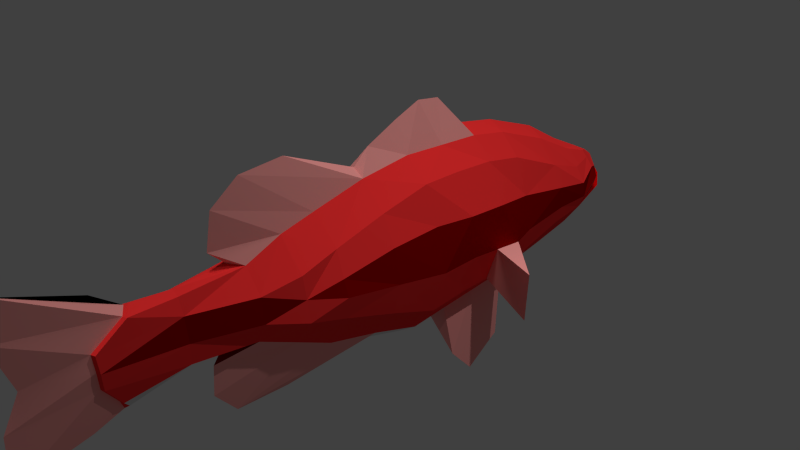 # Source: Fish.blend  (saved by Blender 2.76.0; exported with 4.5.12 LTS)
import bpy
from mathutils import Matrix  # noqa: F401  (used for matrix-valued properties, if any)

bpy.ops.wm.read_factory_settings(use_empty=True)
scene = bpy.context.scene
scene.name = 'Scene'

# ---- collections
col_collection_1 = bpy.data.collections.new('Collection 1'); scene.collection.children.link(col_collection_1)

# ---- materials (node trees are filled in below, after node groups)
mat_material_002 = bpy.data.materials.new('Material.002')
mat_material_002.alpha_threshold = 0.0
mat_material_002.use_transparent_shadow = False
mat_material_002.diffuse_color = (0.2429, 0.0, 0.0, 1.0)
mat_material_002.roughness = 0.5
mat_material_003 = bpy.data.materials.new('Material.003')
mat_material_003.alpha_threshold = 0.0
mat_material_003.use_transparent_shadow = False
mat_material_003.diffuse_color = (1.0, 0.0331, 0.0331, 1.0)
mat_material_003.roughness = 0.5
mat_material_004 = bpy.data.materials.new('Material.004')
mat_material_004.alpha_threshold = 0.0
mat_material_004.use_transparent_shadow = False
mat_material_004.roughness = 0.5
mat_material_005 = bpy.data.materials.new('Material.005')
mat_material_005.alpha_threshold = 0.0
mat_material_005.use_transparent_shadow = False
mat_material_005.diffuse_color = (1.0, 0.3739, 0.3499, 1.0)
mat_material_005.roughness = 0.5
mat_material_006 = bpy.data.materials.new('Material.006')
mat_material_006.alpha_threshold = 0.0
mat_material_006.use_transparent_shadow = False
mat_material_006.diffuse_color = (0.7529, 0.001214, 0.001214, 1.0)
mat_material_006.roughness = 0.5

# ---- material node trees

# ---- world
world_world = bpy.data.worlds.new('World'); scene.world = world_world
world_world.color = (0.05088, 0.05088, 0.05088)
world_world.use_sun_shadow = False
world_world.sun_shadow_jitter_overblur = 0.0
world_world.cycles.sampling_method = 'MANUAL'
world_world.cycles.sample_map_resolution = 256

# ---- cameras
cam_camera = bpy.data.cameras.new('Camera')
cam_camera.clip_end = 100.0
cam_camera.lens = 35.0
cam_camera.sensor_width = 32.0
cam_camera.sensor_height = 18.0
cam_camera.ortho_scale = 7.314
cam_camera.dof.focus_distance = 0.0
cam_camera.dof.aperture_fstop = 128.0

# ---- lights
light_area = bpy.data.lights.new('Area', 'AREA')
light_area.transmission_factor = 0.0
light_area.energy = 78.54
light_area.shadow_buffer_clip_start = 0.5
light_area.shadow_soft_size = 0.1
light_area.shadow_maximum_resolution = 0.006
light_area.use_absolute_resolution = True
light_area.size = 0.1
light_area.size_y = 0.1
light_area.cycles.use_multiple_importance_sampling = False
light_lamp = bpy.data.lights.new('Lamp', 'SUN')
light_lamp.transmission_factor = 0.0
light_lamp.cutoff_distance = 30.0
light_lamp.angle = 0.1993
light_lamp.energy = 1.0
light_lamp.shadow_buffer_clip_start = 1.001
light_lamp.shadow_soft_size = 0.1
light_lamp.shadow_cascade_max_distance = 1000.0
light_lamp.cycles.use_multiple_importance_sampling = False

# ---- meshes
me_cube_001 = bpy.data.meshes.new('Cube.001')
me_cube_001.from_pydata([(-0.6306, -1.0, -0.2428), (-0.5084, -1.0, 0.6413), (-0.6838, 1.0, -0.6679), (-0.5084, 1.0, 1.0), (-0.5084, 0.4513, 1.0), (-0.6835, 0.4115, -0.7255), (-0.6831, -0.2775, -0.4654), (0.0, -0.2775, 1.291), (0.0, -0.2775, -1.163), (-0.515, -0.2775, 0.8458), (-0.6147, -1.505, -0.09229), (-0.5084, -1.505, 0.4864), (-0.4421, -2.001, 0.03611), (-0.3939, -2.001, 0.3668), (-0.2242, -2.829, 0.0649), (-0.176, -2.829, 0.389), (-0.1886, -3.807, -0.0613), (-0.1733, -3.829, 0.3668), (-0.6838, 1.878, -0.6484), (-0.5084, 1.598, 0.969), (-0.7294, 1.097, -1.936), (-0.6678, 2.178, -0.5484), (-0.5084, 2.178, 0.8627), (-0.6147, 3.049, -0.3708), (-0.5084, 3.049, 0.4954), (-0.5593, 3.67, -0.3356), (-0.4531, 3.67, 0.2721), (-0.7745, 1.598, 0.4249), (-0.7065, 2.178, 0.3582), (-0.659, 3.049, 0.1857), (-0.6036, 3.67, 0.05482), (-0.8507, 1.878, -0.1904), (-0.8027, 2.178, -0.1237), (-0.6889, 3.049, -0.1101), (-0.6336, 3.67, -0.1527), (-0.7065, 0.4513, 0.486), (-0.7021, -0.2775, 0.4552), (-0.8507, 0.4513, -0.1197), (-0.8032, -0.2775, -0.005086), (-0.5645, -1.505, 0.197), (-0.1982, -3.818, 0.1528), (-0.2347, 1.598, 1.263), (-0.2347, 2.178, 1.157), (-0.2347, 3.049, 0.8283), (-0.2347, 3.67, 0.5057), (-0.1674, 0.4513, 1.288), (-0.1552, -0.2775, 1.189), (-0.1474, -1.505, 0.8833), (-0.1474, -2.001, 0.6692), (-0.09871, -2.829, 0.5968), (-0.1474, -3.43, 0.6272), (-0.8507, 1.025, -0.1073), (-0.7745, 1.025, 0.4555), (-0.2011, 1.025, 1.275), (-0.659, -1.038, 0.3182), (-0.7365, -1.038, 0.1001), (-0.1574, -1.038, 1.009), (-0.3048, 0.4384, -1.163), (-0.3002, -0.2775, -0.9364), (-0.3049, -1.505, -0.4999), (-0.2686, -2.001, -0.2758), (-0.1978, -2.829, -0.2142), (-0.1098, -3.604, -0.3643), (-0.3049, 1.598, -0.9903), (-0.3049, 2.178, -0.9858), (-0.3049, 3.049, -0.8177), (-0.3049, 3.67, -0.6833), (-0.3049, 1.0, -1.105), (-0.3049, -1.0, -0.7461), (-0.4244, 4.215, -0.1507), (-0.2434, 4.215, 0.2133), (-0.3552, 4.215, 0.08663), (-0.4506, 4.215, -0.04407), (-0.1589, 4.215, 0.3006), (-0.222, 4.48, -0.01647), (-0.1946, 4.343, -0.5234), (-0.3998, 4.343, -0.2553), (-0.149, 4.563, -0.3748), (-0.206, 4.612, -0.1759), (-0.1297, -3.827, -0.0613), (-0.1144, -3.85, 0.3668), (-0.1393, -3.839, 0.1528), (-0.08846, -3.451, 0.6272), (-0.05087, -3.624, -0.3643), (-0.6073, 0.8671, -1.66), (-0.6073, 1.758, -1.713), (-0.8507, 1.451, -0.1488), (-1.626, 1.109, -0.7617), (-0.6838, 1.439, -0.6582), (-1.793, 0.9364, 0.04716), (0.6306, -1.0, -0.2428), (0.5084, -1.0, 0.6413), (0.6838, 1.0, -0.6679), (0.5084, 1.0, 1.0), (0.0, 0.4107, 1.72), (0.0, 1.0, -1.316), (0.0, 0.8032, 1.881), (0.0, -2.504, -0.9196), (0.5084, 0.4513, 1.0), (0.6835, 0.4115, -0.7255), (0.0, 1.148, 1.835), (0.0, 0.4513, -1.374), (0.6831, -0.2775, -0.4654), (0.515, -0.2775, 0.8458), (0.6147, -1.505, -0.09229), (0.5084, -1.505, 0.4864), (0.0, -0.04872, 1.499), (0.0, -1.478, -1.292), (0.4421, -2.001, 0.03611), (0.3939, -2.001, 0.3668), (0.0, -2.154, 0.6999), (0.0, -2.218, -0.3593), (0.2242, -2.829, 0.0649), (0.176, -2.829, 0.389), (0.0, -2.829, 0.6519), (0.0, -2.829, -0.3485), (0.1886, -3.807, -0.0613), (0.1733, -3.829, 0.3668), (0.0, -3.325, 0.6961), (0.0, -3.506, -0.5102), (0.6838, 1.878, -0.6484), (0.5084, 1.598, 0.969), (0.0, 1.598, 1.387), (0.7294, 1.097, -1.936), (0.6678, 2.178, -0.5484), (0.5084, 2.178, 0.8627), (0.0, 2.178, 1.281), (0.6147, 3.049, -0.3708), (0.5084, 3.049, 0.4954), (0.0, 3.049, 0.9688), (0.0, 3.049, -1.056), (0.5593, 3.67, -0.3356), (0.4531, 3.67, 0.2721), (0.0, 3.67, 0.6042), (0.0, 3.67, -0.8507), (0.7745, 1.598, 0.4249), (0.7065, 2.178, 0.3582), (0.659, 3.049, 0.1857), (0.6036, 3.67, 0.05482), (0.8507, 1.878, -0.1904), (0.8027, 2.178, -0.1237), (0.6889, 3.049, -0.1101), (0.6336, 3.67, -0.1527), (0.7065, 0.4513, 0.486), (0.7021, -0.2775, 0.4552), (0.8507, 0.4513, -0.1197), (0.8032, -0.2775, -0.005086), (0.5645, -1.505, 0.197), (0.1982, -3.818, 0.1528), (0.2347, 1.598, 1.263), (0.2347, 2.178, 1.157), (0.2347, 3.049, 0.8283), (0.2347, 3.67, 0.5057), (0.1674, 0.4513, 1.288), (0.1552, -0.2775, 1.189), (0.1474, -1.505, 0.8833), (0.1474, -2.001, 0.6692), (0.09871, -2.829, 0.5968), (0.1474, -3.43, 0.6272), (0.8507, 1.025, -0.1073), (0.7745, 1.025, 0.4555), (0.2011, 1.025, 1.275), (0.659, -1.038, 0.3182), (0.7365, -1.038, 0.1001), (0.1574, -1.038, 1.009), (0.3048, 0.4384, -1.163), (0.3002, -0.2775, -0.9364), (0.3049, -1.505, -0.4999), (0.2686, -2.001, -0.2758), (0.1978, -2.829, -0.2142), (0.1098, -3.604, -0.3643), (0.3049, 1.598, -0.9903), (0.3049, 2.178, -0.9858), (0.3049, 3.049, -0.8177), (0.3049, 3.67, -0.6833), (0.3049, 1.0, -1.105), (0.3049, -1.0, -0.7461), (0.4244, 4.215, -0.1507), (0.2434, 4.215, 0.2133), (0.0, 4.215, 0.3396), (0.3552, 4.215, 0.08663), (0.4506, 4.215, -0.04407), (0.1589, 4.215, 0.3006), (0.222, 4.48, -0.01647), (0.0, 4.491, 0.2006), (0.0, 4.654, 0.08089), (0.1946, 4.343, -0.5234), (0.0, 4.343, -0.6587), (0.3998, 4.343, -0.2553), (0.149, 4.563, -0.3748), (0.0, 4.612, -0.5101), (0.206, 4.612, -0.1759), (0.0, 4.795, -0.2697), (0.0, 4.738, -0.405), (0.0, 4.777, -0.1451), (0.1297, -3.827, -0.0613), (0.1144, -3.85, 0.3668), (0.0, -3.382, 0.6961), (0.0, -3.564, -0.5102), (0.1393, -3.839, 0.1528), (0.08846, -3.451, 0.6272), (0.05087, -3.624, -0.3643), (0.0, -4.783, -0.1952), (0.0, -4.741, 0.8323), (0.0, -3.72, 0.9512), (0.0, -3.927, -0.6441), (0.0, -4.558, 0.2293), (0.0, -4.648, 1.316), (0.0, -4.828, -0.8489), (0.0, -2.463, -0.5149), (0.6073, 0.8671, -1.66), (0.6073, 1.758, -1.713), (0.0, -2.217, -1.267), (0.0, -1.296, 1.73), (0.0, -2.281, 1.386), (0.0, -2.375, 0.9108), (0.0, -1.897, 1.678), (0.0, 1.0, -1.316), (0.0, 2.178, -1.196), (-0.054, 1.589, -1.256), (0.8507, 1.451, -0.1488), (1.626, 1.109, -0.7617), (0.6838, 1.439, -0.6582), (1.793, 0.9364, 0.04716), (0.0, 4.331, -0.3259), (0.0, 4.6, -0.2279), (0.0, 3.56, -0.4117), (0.0, 4.176, -0.1215), (0.0, 4.469, -0.005632)], [(95, 217)], [(4, 35, 52, 3), (37, 51, 52, 35), (58, 57, 101, 8), (46, 45, 4, 9), (38, 37, 5, 6), (27, 19, 3, 52), (53, 3, 19, 41), (45, 53, 96, 94), (53, 41, 100, 96), (4, 3, 53, 45), (52, 51, 86, 31, 27), (8, 107, 58), (47, 11, 13, 48), (11, 39, 13), (48, 13, 15, 49), (49, 50, 118, 114), (14, 12, 60, 61), (14, 15, 13, 12), (88, 18, 87), (41, 19, 22, 42), (64, 63, 20, 85), (31, 18, 21, 32), (32, 33, 29, 28), (130, 65, 64, 218), (28, 29, 24, 22), (43, 24, 26, 44), (65, 130, 134, 66), (33, 23, 25, 34), (34, 72, 71, 30), (24, 29, 30, 26), (19, 27, 28, 22), (29, 33, 34, 30), (42, 22, 24, 43), (126, 42, 43, 129), (27, 31, 32, 28), (9, 4, 35, 36), (36, 35, 37, 38), (39, 12, 13), (15, 40, 17), (61, 62, 16, 14), (10, 12, 39), (25, 69, 72, 34), (129, 43, 44, 133), (21, 23, 33, 32), (21, 64, 65, 23), (122, 41, 42, 126), (45, 46, 106, 94), (15, 17, 50, 49), (119, 62, 61, 115), (40, 15, 14), (46, 56, 216, 213), (37, 5, 2, 51), (63, 18, 88, 2, 67), (57, 101, 95, 67), (38, 55, 54, 36), (55, 39, 54), (0, 55, 38, 6), (10, 39, 55, 0), (212, 97, 59, 68), (59, 10, 0, 68), (1, 9, 36, 54), (39, 11, 1, 54), (1, 56, 46, 9), (47, 56, 1, 11), (47, 48, 215, 214), (0, 6, 58, 68), (5, 57, 67, 2), (63, 67, 84, 20), (23, 65, 66, 25), (18, 63, 64, 21), (14, 16, 40), (111, 115, 61, 60), (114, 110, 48, 49), (10, 59, 60, 12), (6, 5, 57, 58), (25, 66, 75, 76), (133, 44, 73, 179), (75, 66, 134, 187), (184, 74, 185), (73, 70, 184), (179, 73, 184), (71, 72, 74), (70, 71, 74, 184), (72, 69, 74), (76, 75, 77, 78), (75, 187, 190, 77), (78, 77, 192, 194), (77, 190, 193, 192), (118, 50, 82, 197), (50, 17, 80, 82), (16, 62, 83, 79), (40, 16, 79, 81), (62, 119, 198, 83), (17, 40, 81, 80), (79, 83, 208, 202), (81, 79, 202, 206), (82, 80, 203, 207), (197, 82, 207, 204), (83, 198, 205, 208), (80, 81, 206, 203), (122, 100, 41), (209, 60, 59, 97), (213, 7, 46), (46, 7, 106), (215, 48, 110), (56, 47, 214, 216), (64, 85, 218), (84, 67, 217), (219, 217, 84, 20), (218, 219, 20, 85), (87, 89, 86, 88), (18, 31, 89, 87), (51, 2, 88, 86), (31, 86, 89), (60, 209, 111), (212, 68, 58, 107), (76, 78, 225, 224), (78, 194, 225), (25, 76, 224, 226), (69, 25, 226, 227), (74, 228, 185), (74, 69, 227, 228), (98, 93, 160, 143), (145, 143, 160, 159), (154, 103, 98, 153), (146, 102, 99, 145), (135, 160, 93, 121), (161, 149, 121, 93), (153, 94, 96, 161), (161, 96, 100, 149), (98, 153, 161, 93), (160, 135, 139, 220, 159), (155, 156, 109, 105), (105, 109, 147), (156, 157, 113, 109), (157, 114, 118, 158), (112, 169, 168, 108), (112, 108, 109, 113), (222, 221, 120), (149, 150, 125, 121), (172, 211, 123, 171), (139, 140, 124, 120), (140, 136, 137, 141), (130, 218, 172, 173), (136, 125, 128, 137), (151, 152, 132, 128), (173, 174, 134, 130), (141, 142, 131, 127), (142, 138, 180, 181), (128, 132, 138, 137), (121, 125, 136, 135), (137, 138, 142, 141), (150, 151, 128, 125), (126, 129, 151, 150), (135, 136, 140, 139), (103, 144, 143, 98), (144, 146, 145, 143), (147, 109, 108), (113, 117, 148), (169, 112, 116, 170), (104, 147, 108), (131, 142, 181, 177), (129, 133, 152, 151), (124, 140, 141, 127), (124, 127, 173, 172), (122, 126, 150, 149), (153, 94, 106, 154), (113, 157, 158, 117), (119, 115, 169, 170), (148, 112, 113), (154, 213, 216, 164), (145, 159, 92, 99), (171, 175, 92, 222, 120), (165, 175, 95, 101), (146, 144, 162, 163), (163, 162, 147), (90, 102, 146, 163), (104, 90, 163, 147), (212, 176, 167, 97), (167, 176, 90, 104), (91, 162, 144, 103), (147, 162, 91, 105), (91, 103, 154, 164), (155, 105, 91, 164), (155, 214, 215, 156), (90, 176, 166, 102), (99, 92, 175, 165), (171, 123, 210, 175), (127, 131, 174, 173), (120, 124, 172, 171), (112, 148, 116), (111, 168, 169, 115), (114, 157, 156, 110), (104, 108, 168, 167), (102, 166, 165, 99), (131, 188, 186, 174), (179, 182, 152, 133), (186, 187, 134, 174), (184, 185, 183), (182, 184, 178), (179, 184, 182), (180, 183, 181), (178, 184, 183, 180), (181, 183, 177), (188, 191, 189, 186), (186, 189, 190, 187), (191, 194, 192, 189), (189, 192, 193, 190), (118, 197, 200, 158), (158, 200, 196, 117), (116, 195, 201, 170), (148, 199, 195, 116), (170, 201, 198, 119), (117, 196, 199, 148), (195, 202, 208, 201), (199, 206, 202, 195), (200, 207, 203, 196), (197, 204, 207, 200), (201, 208, 205, 198), (196, 203, 206, 199), (122, 149, 100), (209, 97, 167, 168), (8, 166, 107), (166, 8, 101, 165), (215, 110, 156), (164, 216, 214, 155), (172, 218, 211), (210, 217, 175), (219, 123, 210, 217), (218, 211, 123, 219), (221, 222, 220, 223), (120, 221, 223, 139), (159, 220, 222, 92), (139, 223, 220), (168, 111, 209), (212, 107, 166, 176), (188, 224, 225, 191), (191, 225, 194), (131, 226, 224, 188), (177, 227, 226, 131), (183, 185, 228), (183, 228, 227, 177), (30, 71, 70, 26), (138, 132, 178, 180), (152, 182, 178, 132), (44, 26, 70, 73), (213, 154, 7), (154, 106, 7)])
me_cube_001.polygons.foreach_set('material_index', [1, 0, 2, 1, 1, 1, 1, 3, 3, 1, 0, 3, 1, 1, 1, 1, 1, 0, 3, 1, 3, 1, 0, 2, 1, 1, 2, 1, 0, 1, 1, 0, 1, 1, 0, 1, 0, 0, 1, 1, 1, 1, 1, 1, 1, 1, 3, 1, 2, 0, 3, 1, 1, 2, 0, 0, 1, 1, 3, 1, 1, 1, 1, 1, 3, 1, 1, 3, 1, 1, 1, 2, 1, 1, 1, 1, 1, 2, 1, 1, 1, 0, 1, 1, 1, 2, 1, 2, 1, 1, 1, 1, 1, 1, 3, 3, 3, 3, 3, 3, 3, 3, 3, 3, 3, 3, 3, 3, 3, 3, 3, 3, 1, 3, 0, 3, 4, 0, 4, 4, 4, 4, 1, 0, 1, 1, 1, 1, 3, 3, 1, 0, 1, 1, 1, 1, 1, 0, 3, 1, 3, 1, 0, 2, 1, 1, 2, 1, 0, 1, 1, 0, 1, 1, 0, 1, 0, 0, 1, 1, 1, 1, 1, 1, 1, 1, 3, 1, 2, 0, 3, 1, 1, 2, 0, 0, 1, 1, 3, 1, 1, 1, 1, 1, 3, 1, 1, 3, 1, 1, 1, 2, 1, 1, 1, 1, 1, 2, 1, 1, 1, 0, 1, 1, 1, 2, 1, 2, 1, 1, 1, 1, 1, 1, 3, 3, 3, 3, 3, 3, 3, 3, 3, 2, 3, 3, 3, 3, 3, 3, 3, 3, 1, 3, 0, 3, 4, 4, 4, 4, 4, 4, 1, 1, 1, 1, 3, 3])
_uv = me_cube_001.uv_layers.new(name='UVMap')
_uv.uv.foreach_set('vector', [0.3873, 0.4792, 0.3838, 0.4303, 0.4348, 0.4221, 0.4358, 0.4762, 0.5707, 0.63, 0.6213, 0.6343, 0.6182, 0.6846, 0.5669, 0.6851, 0.1043, 0.9735, 0.17, 0.9624, 0.1711, 0.9296, 0.1047, 0.9401, 0.3234, 0.5162, 0.3891, 0.5187, 0.3873, 0.4792, 0.3218, 0.4717, 0.3164, 0.3296, 0.3819, 0.3361, 0.3904, 0.2814, 0.3264, 0.2885, 0.486, 0.4169, 0.4886, 0.4707, 0.4358, 0.4762, 0.4348, 0.4221, 0.4402, 0.5128, 0.4358, 0.4762, 0.4886, 0.4707, 0.4912, 0.5064, 0.3034, 0.9281, 0.3543, 0.9247, 0.3362, 0.9818, 0.3007, 0.9692, 0.3543, 0.9247, 0.4051, 0.9212, 0.3666, 0.9771, 0.3362, 0.9818, 0.3873, 0.4792, 0.4358, 0.4762, 0.4402, 0.5128, 0.3891, 0.5187, 0.6182, 0.6846, 0.6213, 0.6343, 0.6594, 0.6331, 0.6974, 0.6318, 0.6691, 0.6851, 0.7543, 0.2392, 0.6472, 0.2392, 0.7564, 0.2059, 0.211, 0.5009, 0.2095, 0.4532, 0.163, 0.4527, 0.1642, 0.4878, 0.2095, 0.4532, 0.2053, 0.4274, 0.163, 0.4527, 0.1642, 0.4878, 0.163, 0.4527, 0.08777, 0.4692, 0.08906, 0.4895, 0.08906, 0.4895, 0.03832, 0.4907, 0.04601, 0.5042, 0.08944, 0.4996, 0.0919, 0.2658, 0.166, 0.2864, 0.1716, 0.2548, 0.09803, 0.2414, 0.4816, 0.8509, 0.4798, 0.8219, 0.5557, 0.8219, 0.5576, 0.8515, 0.3555, 0.6883, 0.3927, 0.6998, 0.3026, 0.7598, 0.4912, 0.5064, 0.4886, 0.4707, 0.5393, 0.4599, 0.5421, 0.4951, 0.9082, 0.4922, 0.8787, 0.5343, 0.7778, 0.5188, 0.8296, 0.4832, 0.5102, 0.3576, 0.5163, 0.3146, 0.5421, 0.3261, 0.5367, 0.3656, 0.7237, 0.64, 0.8013, 0.6475, 0.7995, 0.6738, 0.7212, 0.6835, 0.4908, 0.9608, 0.497, 0.9946, 0.4184, 0.9996, 0.4128, 0.9673, 0.5385, 0.412, 0.6167, 0.399, 0.6169, 0.4296, 0.5393, 0.4599, 0.6193, 0.4678, 0.6169, 0.4296, 0.6738, 0.4138, 0.6761, 0.4423, 0.497, 0.9946, 0.4908, 0.9608, 0.5487, 0.9616, 0.5532, 0.9921, 0.6146, 0.3747, 0.618, 0.3508, 0.6729, 0.3604, 0.6703, 0.3778, 0.8567, 0.648, 0.9063, 0.663, 0.9075, 0.6773, 0.8554, 0.6665, 0.6169, 0.4296, 0.6167, 0.399, 0.6729, 0.3902, 0.6738, 0.4138, 0.4886, 0.4707, 0.486, 0.4169, 0.5385, 0.412, 0.5393, 0.4599, 0.7995, 0.6738, 0.8013, 0.6475, 0.8567, 0.648, 0.8554, 0.6665, 0.5421, 0.4951, 0.5393, 0.4599, 0.6169, 0.4296, 0.6193, 0.4678, 0.5456, 0.5183, 0.5421, 0.4951, 0.6193, 0.4678, 0.6234, 0.4918, 0.6691, 0.6851, 0.6974, 0.6318, 0.7237, 0.64, 0.7212, 0.6835, 0.3218, 0.4717, 0.3873, 0.4792, 0.3838, 0.4303, 0.3185, 0.4332, 0.5026, 0.6781, 0.5669, 0.6851, 0.5707, 0.63, 0.5054, 0.6364, 0.6025, 0.8361, 0.5576, 0.8515, 0.5557, 0.8219, 0.08777, 0.4692, 0.006509, 0.4554, 0.009793, 0.472, 0.09803, 0.2414, 0.03367, 0.2106, 0.01328, 0.2347, 0.0919, 0.2658, 0.213, 0.2917, 0.166, 0.2864, 0.2035, 0.3156, 0.6729, 0.3604, 0.7222, 0.3789, 0.7212, 0.3886, 0.6703, 0.3778, 0.6234, 0.4918, 0.6193, 0.4678, 0.6761, 0.4423, 0.6815, 0.4645, 0.5421, 0.3261, 0.618, 0.3508, 0.6146, 0.3747, 0.5367, 0.3656, 0.5421, 0.3261, 0.5523, 0.2763, 0.6268, 0.303, 0.618, 0.3508, 0.4945, 0.5298, 0.4912, 0.5064, 0.5421, 0.4951, 0.5456, 0.5183, 0.3034, 0.9281, 0.2386, 0.9212, 0.259, 0.9519, 0.3007, 0.9692, 0.08777, 0.4692, 0.009793, 0.472, 0.03832, 0.4907, 0.08906, 0.4895, 0.04211, 0.1949, 0.03367, 0.2106, 0.1006, 0.2256, 0.1013, 0.205, 0.3935, 0.8484, 0.4798, 0.8219, 0.4816, 0.8509, 0.7922, 0.8628, 0.7231, 0.8587, 0.6672, 0.7788, 0.7196, 0.7895, 0.3819, 0.3361, 0.3904, 0.2814, 0.4401, 0.2965, 0.4314, 0.3478, 0.5019, 0.2646, 0.5163, 0.3146, 0.4782, 0.3054, 0.4401, 0.2965, 0.4509, 0.246, 0.17, 0.9624, 0.1711, 0.9296, 0.2199, 0.9325, 0.2199, 0.9653, 0.5054, 0.6364, 0.4374, 0.642, 0.4358, 0.6625, 0.5026, 0.6781, 0.4374, 0.642, 0.3935, 0.6519, 0.4358, 0.6625, 0.2591, 0.2902, 0.2482, 0.3205, 0.3164, 0.3296, 0.3264, 0.2885, 0.213, 0.2917, 0.2035, 0.3156, 0.2482, 0.3205, 0.2591, 0.2902, 0.5819, 0.2331, 0.5569, 0.2019, 0.649, 0.1634, 0.6931, 0.1866, 0.2199, 0.2474, 0.213, 0.2917, 0.2591, 0.2902, 0.2689, 0.2377, 0.2556, 0.4614, 0.3218, 0.4717, 0.3185, 0.4332, 0.2492, 0.4299, 0.2053, 0.4274, 0.2095, 0.4532, 0.2556, 0.4614, 0.2492, 0.4299, 0.2556, 0.4614, 0.2539, 0.507, 0.3234, 0.5162, 0.3218, 0.4717, 0.211, 0.5009, 0.2539, 0.507, 0.2556, 0.4614, 0.2095, 0.4532, 0.6802, 0.8574, 0.6326, 0.8628, 0.6059, 0.8309, 0.6271, 0.7935, 0.2591, 0.2902, 0.3264, 0.2885, 0.3356, 0.2353, 0.2689, 0.2377, 0.3904, 0.2814, 0.4024, 0.232, 0.4509, 0.246, 0.4401, 0.2965, 0.8787, 0.5343, 0.841, 0.5729, 0.7881, 0.5508, 0.7778, 0.5188, 0.618, 0.3508, 0.6268, 0.303, 0.6799, 0.3227, 0.6729, 0.3604, 0.5163, 0.3146, 0.5019, 0.2646, 0.5523, 0.2763, 0.5421, 0.3261, 0.0919, 0.2658, 0.01328, 0.2347, 0.00569, 0.2516, 0.154, 0.2064, 0.1013, 0.205, 0.1006, 0.2256, 0.1723, 0.2311, 0.08944, 0.4996, 0.1504, 0.501, 0.1642, 0.4878, 0.08906, 0.4895, 0.213, 0.2917, 0.2199, 0.2474, 0.1716, 0.2548, 0.166, 0.2864, 0.3264, 0.2885, 0.3904, 0.2814, 0.4024, 0.232, 0.3356, 0.2353, 0.6729, 0.3604, 0.6799, 0.3227, 0.7399, 0.3395, 0.7343, 0.369, 0.6815, 0.4645, 0.6761, 0.4423, 0.7266, 0.4292, 0.7312, 0.443, 0.6144, 0.9815, 0.5532, 0.9921, 0.5487, 0.9616, 0.6108, 0.9608, 0.7563, 0.4307, 0.753, 0.4029, 0.7721, 0.4218, 0.7266, 0.4292, 0.7257, 0.4184, 0.7563, 0.4307, 0.7312, 0.443, 0.7266, 0.4292, 0.7563, 0.4307, 0.9075, 0.6773, 0.9063, 0.663, 0.9352, 0.6745, 0.7257, 0.4184, 0.7248, 0.4034, 0.753, 0.4029, 0.7563, 0.4307, 0.7212, 0.3886, 0.7222, 0.3789, 0.7525, 0.3894, 0.7343, 0.369, 0.7399, 0.3395, 0.7606, 0.3516, 0.7646, 0.3701, 0.6144, 0.9815, 0.6108, 0.9608, 0.6379, 0.9637, 0.6383, 0.9821, 0.7646, 0.3701, 0.7606, 0.3516, 0.7865, 0.3561, 0.7881, 0.3672, 0.6383, 0.9821, 0.6379, 0.9637, 0.6521, 0.9669, 0.6631, 0.9738, 0.04601, 0.5042, 0.03832, 0.4907, 0.03546, 0.4947, 0.04116, 0.5042, 0.03832, 0.4907, 0.009793, 0.472, 0.005653, 0.4746, 0.03546, 0.4947, 0.01328, 0.2347, 0.03367, 0.2106, 0.02964, 0.2071, 0.00886, 0.2317, 0.00569, 0.2516, 0.01328, 0.2347, 0.00886, 0.2317, 0.0003821, 0.249, 0.03367, 0.2106, 0.04211, 0.1949, 0.03716, 0.1949, 0.02964, 0.2071, 0.009793, 0.472, 0.006509, 0.4554, 0.001263, 0.4574, 0.005653, 0.4746, 0.8252, 0.07519, 0.8065, 0.04788, 0.9115, 0.0003821, 0.9099, 0.05846, 0.8271, 0.09412, 0.8252, 0.07519, 0.9099, 0.05846, 0.8924, 0.09727, 0.7957, 0.1386, 0.8295, 0.1131, 0.9115, 0.1498, 0.9057, 0.1931, 0.7889, 0.148, 0.7957, 0.1386, 0.9057, 0.1931, 0.8212, 0.167, 0.8065, 0.04788, 0.8005, 0.03448, 0.8323, 0.02155, 0.9115, 0.0003821, 0.8295, 0.1131, 0.8271, 0.09412, 0.8924, 0.09727, 0.9115, 0.1498, 0.412, 0.9437, 0.3666, 0.9771, 0.4051, 0.9212, 0.5586, 0.1659, 0.6052, 0.1429, 0.649, 0.1634, 0.5569, 0.2019, 0.7196, 0.7895, 0.7988, 0.8477, 0.7922, 0.8628, 0.2386, 0.9212, 0.2357, 0.9375, 0.259, 0.9519, 0.6059, 0.8309, 0.6326, 0.8628, 0.6146, 0.8565, 0.7231, 0.8587, 0.6802, 0.8574, 0.6271, 0.7935, 0.6672, 0.7788, 0.9082, 0.4922, 0.8296, 0.4832, 0.9058, 0.4594, 0.7881, 0.5508, 0.841, 0.5729, 0.8252, 0.6018, 0.8663, 0.4248, 0.8269, 0.3902, 0.7729, 0.4226, 0.7729, 0.4562, 0.9058, 0.4594, 0.8663, 0.4248, 0.7729, 0.4562, 0.8296, 0.4832, 0.3026, 0.7598, 0.2357, 0.7263, 0.3127, 0.6677, 0.3555, 0.6883, 0.2749, 0.8646, 0.2357, 0.8463, 0.2357, 0.7263, 0.3026, 0.7598, 0.4314, 0.3478, 0.4401, 0.2965, 0.4782, 0.3054, 0.4693, 0.3522, 0.3073, 0.63, 0.3127, 0.6677, 0.2357, 0.7263, 0.6052, 0.1429, 0.5586, 0.1659, 0.5737, 0.1451, 0.5819, 0.2331, 0.6931, 0.1866, 0.7564, 0.2059, 0.6472, 0.2392, 0.9135, 0.7317, 0.9248, 0.7599, 0.9121, 0.7739, 0.8914, 0.7598, 0.9248, 0.7599, 0.9264, 0.7835, 0.9121, 0.7739, 0.8718, 0.6859, 0.9135, 0.7317, 0.8914, 0.7598, 0.8346, 0.7215, 0.1454, 0.8509, 0.1027, 0.8206, 0.132, 0.7789, 0.1722, 0.8241, 0.1764, 0.8585, 0.1907, 0.845, 0.2028, 0.8585, 0.1764, 0.8585, 0.1454, 0.8509, 0.1722, 0.8241, 0.1907, 0.845, 0.3875, 0.5351, 0.436, 0.539, 0.4342, 0.5932, 0.3831, 0.584, 0.4126, 0.9205, 0.4096, 0.8653, 0.4608, 0.8666, 0.4633, 0.9169, 0.3241, 0.497, 0.3218, 0.5415, 0.3875, 0.5351, 0.39, 0.4955, 0.3164, 0.06023, 0.3264, 0.1013, 0.3904, 0.1084, 0.3819, 0.05367, 0.4854, 0.5993, 0.4342, 0.5932, 0.436, 0.539, 0.4889, 0.5454, 0.4411, 0.5023, 0.4921, 0.5097, 0.4889, 0.5454, 0.436, 0.539, 0.8673, 0.8091, 0.8646, 0.8502, 0.9001, 0.8628, 0.9182, 0.8057, 0.9182, 0.8057, 0.9001, 0.8628, 0.9305, 0.8581, 0.969, 0.8022, 0.3875, 0.5351, 0.39, 0.4955, 0.4411, 0.5023, 0.436, 0.539, 0.4608, 0.8666, 0.5117, 0.8668, 0.5393, 0.9205, 0.5013, 0.9187, 0.4633, 0.9169, 0.2112, 0.5103, 0.1642, 0.5227, 0.1624, 0.5578, 0.2089, 0.5581, 0.2089, 0.5581, 0.1624, 0.5578, 0.2043, 0.5839, 0.1642, 0.5227, 0.08888, 0.5197, 0.08724, 0.54, 0.1624, 0.5578, 0.08888, 0.5197, 0.08944, 0.5096, 0.04601, 0.5042, 0.03808, 0.5177, 0.0919, 0.124, 0.09803, 0.1484, 0.1716, 0.135, 0.166, 0.1034, 0.8666, 0.9554, 0.9425, 0.9554, 0.9405, 0.9849, 0.8645, 0.9843, 0.05867, 0.7498, 0.1302, 0.6969, 0.07015, 0.787, 0.4921, 0.5097, 0.5429, 0.5219, 0.5395, 0.5571, 0.4889, 0.5454, 0.5031, 0.8212, 0.512, 0.7425, 0.4765, 0.6908, 0.4609, 0.7917, 0.5102, 0.03222, 0.5367, 0.02424, 0.5421, 0.06369, 0.5163, 0.07523, 0.5657, 0.9127, 0.5638, 0.8691, 0.6419, 0.8799, 0.6434, 0.9063, 0.4908, 0.96, 0.4128, 0.9536, 0.4184, 0.9212, 0.497, 0.9263, 0.5378, 0.605, 0.5395, 0.5571, 0.6168, 0.5887, 0.616, 0.6195, 0.6198, 0.5506, 0.6763, 0.5771, 0.6734, 0.6056, 0.6168, 0.5887, 0.497, 0.9263, 0.5532, 0.9287, 0.5487, 0.9592, 0.4908, 0.96, 0.6146, 0.01505, 0.6703, 0.01203, 0.6729, 0.0294, 0.618, 0.03904, 0.6988, 0.9066, 0.6978, 0.888, 0.75, 0.8779, 0.7486, 0.8922, 0.6168, 0.5887, 0.6734, 0.6056, 0.6722, 0.6292, 0.616, 0.6195, 0.4889, 0.5454, 0.5395, 0.5571, 0.5378, 0.605, 0.4854, 0.5993, 0.6419, 0.8799, 0.6978, 0.888, 0.6988, 0.9066, 0.6434, 0.9063, 0.5429, 0.5219, 0.6198, 0.5506, 0.6168, 0.5887, 0.5395, 0.5571, 0.5469, 0.4987, 0.6243, 0.5266, 0.6198, 0.5506, 0.5429, 0.5219, 0.5117, 0.8668, 0.5638, 0.8691, 0.5657, 0.9127, 0.5393, 0.9205, 0.3218, 0.5415, 0.3178, 0.58, 0.3831, 0.584, 0.3875, 0.5351, 0.3452, 0.8714, 0.3474, 0.9131, 0.4126, 0.9205, 0.4096, 0.8653, 0.9874, 0.9711, 0.9405, 0.9849, 0.9425, 0.9554, 0.08724, 0.54, 0.009178, 0.5359, 0.005604, 0.5524, 0.09803, 0.1484, 0.0919, 0.124, 0.01328, 0.1551, 0.03367, 0.1791, 0.213, 0.09807, 0.2035, 0.07421, 0.166, 0.1034, 0.6729, 0.0294, 0.6703, 0.01203, 0.7212, 0.001163, 0.7222, 0.01089, 0.6243, 0.5266, 0.6821, 0.555, 0.6763, 0.5771, 0.6198, 0.5506, 0.5421, 0.06369, 0.5367, 0.02424, 0.6146, 0.01505, 0.618, 0.03904, 0.5421, 0.06369, 0.618, 0.03904, 0.6268, 0.08675, 0.5523, 0.1135, 0.4958, 0.4863, 0.5469, 0.4987, 0.5429, 0.5219, 0.4921, 0.5097, 0.8673, 0.8091, 0.8646, 0.8502, 0.8229, 0.8329, 0.8025, 0.8022, 0.08724, 0.54, 0.08888, 0.5197, 0.03808, 0.5177, 0.009178, 0.5359, 0.04211, 0.1949, 0.1013, 0.1848, 0.1006, 0.1642, 0.03367, 0.1791, 0.7785, 0.9572, 0.8666, 0.9554, 0.8645, 0.9843, 0.9674, 0.8973, 0.8816, 0.9546, 0.8281, 0.9546, 0.8989, 0.8874, 0.3819, 0.05367, 0.4314, 0.042, 0.4401, 0.09331, 0.3904, 0.1084, 0.5019, 0.1252, 0.4509, 0.1438, 0.4401, 0.09331, 0.4782, 0.08443, 0.5163, 0.07523, 0.17, 0.9177, 0.2199, 0.9206, 0.2199, 0.8878, 0.1711, 0.8849, 0.3474, 0.9131, 0.3452, 0.8714, 0.2782, 0.8861, 0.2794, 0.9066, 0.2794, 0.9066, 0.2782, 0.8861, 0.2357, 0.8961, 0.2591, 0.09963, 0.3264, 0.1013, 0.3164, 0.06023, 0.2482, 0.06926, 0.213, 0.09807, 0.2591, 0.09963, 0.2482, 0.06926, 0.2035, 0.07421, 0.6532, 0.6859, 0.7379, 0.7715, 0.6883, 0.7759, 0.6181, 0.7049, 0.2199, 0.1424, 0.2689, 0.1521, 0.2591, 0.09963, 0.213, 0.09807, 0.2552, 0.5507, 0.2483, 0.5821, 0.3178, 0.58, 0.3218, 0.5415, 0.2043, 0.5839, 0.2483, 0.5821, 0.2552, 0.5507, 0.2089, 0.5581, 0.2552, 0.5507, 0.3218, 0.5415, 0.3241, 0.497, 0.2544, 0.5049, 0.2112, 0.5103, 0.2089, 0.5581, 0.2552, 0.5507, 0.2544, 0.5049, 0.8566, 0.8802, 0.7918, 0.9321, 0.7785, 0.8912, 0.8111, 0.8653, 0.2591, 0.09963, 0.2689, 0.1521, 0.3356, 0.1545, 0.3264, 0.1013, 0.3904, 0.1084, 0.4401, 0.09331, 0.4509, 0.1438, 0.4024, 0.1578, 0.4609, 0.7917, 0.4765, 0.6908, 0.4445, 0.7011, 0.4223, 0.7539, 0.618, 0.03904, 0.6729, 0.0294, 0.6799, 0.06712, 0.6268, 0.08675, 0.5163, 0.07523, 0.5421, 0.06369, 0.5523, 0.1135, 0.5019, 0.1252, 0.0919, 0.124, 0.005691, 0.1382, 0.01328, 0.1551, 0.154, 0.1834, 0.1723, 0.1587, 0.1006, 0.1642, 0.1013, 0.1848, 0.08944, 0.5096, 0.08888, 0.5197, 0.1642, 0.5227, 0.1505, 0.5092, 0.213, 0.09807, 0.166, 0.1034, 0.1716, 0.135, 0.2199, 0.1424, 0.3264, 0.1013, 0.3356, 0.1545, 0.4024, 0.1578, 0.3904, 0.1084, 0.6729, 0.0294, 0.7343, 0.02078, 0.7399, 0.05031, 0.6799, 0.06712, 0.7315, 0.5774, 0.7266, 0.5911, 0.6763, 0.5771, 0.6821, 0.555, 0.6144, 0.9393, 0.6108, 0.96, 0.5487, 0.9592, 0.5532, 0.9287, 0.7564, 0.5901, 0.7721, 0.5993, 0.7527, 0.6179, 0.7266, 0.5911, 0.7564, 0.5901, 0.7256, 0.6019, 0.7315, 0.5774, 0.7564, 0.5901, 0.7266, 0.5911, 0.75, 0.8779, 0.7777, 0.8812, 0.7486, 0.8922, 0.7256, 0.6019, 0.7564, 0.5901, 0.7527, 0.6179, 0.7244, 0.6169, 0.7212, 0.001163, 0.7525, 0.0003821, 0.7222, 0.01089, 0.7343, 0.02078, 0.7646, 0.01972, 0.7606, 0.03821, 0.7399, 0.05031, 0.6144, 0.9393, 0.6383, 0.9388, 0.6379, 0.9571, 0.6108, 0.96, 0.7646, 0.01972, 0.7881, 0.02258, 0.7865, 0.03367, 0.7606, 0.03821, 0.6383, 0.9388, 0.6631, 0.9471, 0.6521, 0.954, 0.6379, 0.9571, 0.04601, 0.5042, 0.04116, 0.5042, 0.03528, 0.5136, 0.03808, 0.5177, 0.03808, 0.5177, 0.03528, 0.5136, 0.005076, 0.5332, 0.009178, 0.5359, 0.01328, 0.1551, 0.008861, 0.1581, 0.02964, 0.1827, 0.03367, 0.1791, 0.005691, 0.1382, 0.0003828, 0.1408, 0.008861, 0.1581, 0.01328, 0.1551, 0.03367, 0.1791, 0.02964, 0.1827, 0.03716, 0.1949, 0.04211, 0.1949, 0.009178, 0.5359, 0.005076, 0.5332, 0.0003821, 0.5504, 0.005604, 0.5524, 0.8822, 0.277, 0.7997, 0.2518, 0.8041, 0.1938, 0.9036, 0.2518, 0.8784, 0.2957, 0.8132, 0.2922, 0.7997, 0.2518, 0.8822, 0.277, 0.9051, 0.3431, 0.7902, 0.3861, 0.7889, 0.3425, 0.8741, 0.3143, 0.911, 0.3531, 0.8769, 0.3687, 0.7902, 0.3861, 0.9051, 0.3431, 0.9036, 0.2518, 0.8041, 0.1938, 0.8807, 0.2229, 0.911, 0.239, 0.8741, 0.3143, 0.7889, 0.3425, 0.8132, 0.2922, 0.8784, 0.2957, 0.9759, 0.8247, 0.969, 0.8022, 0.9305, 0.8581, 0.6059, 0.7388, 0.6181, 0.7049, 0.6883, 0.7759, 0.64, 0.778, 0.8146, 0.7464, 0.8038, 0.778, 0.7158, 0.7052, 0.1043, 0.9288, 0.1047, 0.8954, 0.1711, 0.8849, 0.17, 0.9177, 0.7785, 0.8912, 0.7922, 0.8679, 0.8111, 0.8653, 0.8989, 0.8874, 0.8281, 0.9546, 0.7918, 0.9321, 0.8566, 0.8802, 0.5031, 0.8212, 0.5359, 0.8188, 0.512, 0.7425, 0.4445, 0.7011, 0.3935, 0.7382, 0.4223, 0.7539, 0.5704, 0.7793, 0.5391, 0.6859, 0.5727, 0.6859, 0.6051, 0.7399, 0.5359, 0.8188, 0.512, 0.7425, 0.5391, 0.6859, 0.5704, 0.7793, 0.1302, 0.6969, 0.05867, 0.7498, 0.03803, 0.707, 0.09668, 0.63, 0.235, 0.6692, 0.1302, 0.6969, 0.09668, 0.63, 0.2167, 0.63, 0.4314, 0.042, 0.4693, 0.03755, 0.4782, 0.08443, 0.4401, 0.09331, 0.0003821, 0.7016, 0.09668, 0.63, 0.03803, 0.707, 0.64, 0.778, 0.6118, 0.7639, 0.6059, 0.7388, 0.6532, 0.6859, 0.7158, 0.7052, 0.8038, 0.778, 0.7379, 0.7715, 0.8735, 0.7908, 0.8914, 0.7598, 0.9121, 0.7739, 0.9039, 0.7908, 0.9039, 0.7908, 0.9121, 0.7739, 0.9264, 0.7835, 0.8154, 0.7692, 0.8346, 0.7215, 0.8914, 0.7598, 0.8735, 0.7908, 0.2019, 0.8006, 0.1722, 0.8241, 0.132, 0.7789, 0.1768, 0.7547, 0.2058, 0.8323, 0.2028, 0.8585, 0.1907, 0.845, 0.2058, 0.8323, 0.1907, 0.845, 0.1722, 0.8241, 0.2019, 0.8006, 0.6729, 0.3902, 0.7248, 0.4034, 0.7257, 0.4184, 0.6738, 0.4138, 0.6722, 0.6292, 0.6734, 0.6056, 0.7256, 0.6019, 0.7244, 0.6169, 0.6763, 0.5771, 0.7266, 0.5911, 0.7256, 0.6019, 0.6734, 0.6056, 0.6761, 0.4423, 0.6738, 0.4138, 0.7257, 0.4184, 0.7266, 0.4292, 0.8816, 0.9546, 0.9674, 0.8973, 0.9709, 0.9134, 0.8025, 0.8022, 0.8229, 0.8329, 0.7996, 0.8185])
_ca = me_cube_001.color_attributes.new('Col', 'BYTE_COLOR', 'CORNER')
_ca.data.foreach_set('color', [0.2016, 0.2232, 0.2016, 1.0, 0.2016, 0.2232, 0.2016, 1.0, 0.2016, 0.2232, 0.2016, 1.0, 0.2016, 0.2232, 0.2016, 1.0, 0.2016, 0.2232, 0.2016, 1.0, 0.2016, 0.2232, 0.2016, 1.0, 0.2016, 0.2232, 0.2016, 1.0, 0.2016, 0.2232, 0.2016, 1.0, 0.521, 0.3864, 0.4564, 1.0, 0.521, 0.3864, 0.4564, 1.0, 0.521, 0.3864, 0.4564, 1.0, 0.521, 0.3864, 0.4564, 1.0, 0.4287, 0.3467, 0.3916, 1.0, 0.2232, 0.2346, 0.2232, 1.0, 0.2016, 0.2232, 0.2016, 1.0, 0.2051, 0.227, 0.2051, 1.0, 0.2016, 0.2232, 0.2016, 1.0, 0.2016, 0.2232, 0.2016, 1.0, 0.521, 0.3864, 0.4564, 1.0, 0.521, 0.3864, 0.4564, 1.0, 0.2122, 0.227, 0.2086, 1.0, 0.2016, 0.2232, 0.2016, 1.0, 0.2016, 0.2232, 0.2016, 1.0, 0.2016, 0.2232, 0.2016, 1.0, 0.2016, 0.2232, 0.2016, 1.0, 0.2016, 0.2232, 0.2016, 1.0, 0.2016, 0.2232, 0.2016, 1.0, 0.2016, 0.2232, 0.2016, 1.0, 0.2232, 0.2346, 0.2232, 1.0, 0.2016, 0.2232, 0.2016, 1.0, 0.521, 0.3864, 0.4564, 1.0, 0.521, 0.3864, 0.4564, 1.0, 0.2016, 0.2232, 0.2016, 1.0, 0.2016, 0.2232, 0.2016, 1.0, 0.521, 0.3864, 0.4564, 1.0, 0.521, 0.3864, 0.4564, 1.0, 0.2016, 0.2232, 0.2016, 1.0, 0.2016, 0.2232, 0.2016, 1.0, 0.2016, 0.2232, 0.2016, 1.0, 0.2232, 0.2346, 0.2232, 1.0, 0.2016, 0.2232, 0.2016, 1.0, 0.2016, 0.2232, 0.2016, 1.0, 0.2051, 0.227, 0.2051, 1.0, 0.3185, 0.2874, 0.2918, 1.0, 0.2122, 0.227, 0.2086, 1.0, 0.521, 0.3864, 0.4564, 1.0, 0.521, 0.3864, 0.4564, 1.0, 0.521, 0.3864, 0.4564, 1.0, 0.2232, 0.2384, 0.2159, 1.0, 0.2016, 0.2232, 0.2016, 1.0, 0.2016, 0.2232, 0.2016, 1.0, 0.2016, 0.2232, 0.2016, 1.0, 0.2016, 0.2232, 0.2016, 1.0, 0.2016, 0.2232, 0.2016, 1.0, 0.2016, 0.2232, 0.2016, 1.0, 0.2016, 0.2232, 0.2016, 1.0, 0.2016, 0.2232, 0.2016, 1.0, 0.2016, 0.2232, 0.2016, 1.0, 0.2016, 0.2232, 0.2016, 1.0, 0.2016, 0.2232, 0.2016, 1.0, 0.2016, 0.2232, 0.2016, 1.0, 0.2016, 0.2232, 0.2016, 1.0, 0.2346, 0.2423, 0.2346, 1.0, 0.5149, 0.3864, 0.4564, 1.0, 0.2016, 0.2232, 0.2016, 1.0, 0.521, 0.3864, 0.4564, 1.0, 0.521, 0.3864, 0.4564, 1.0, 0.5149, 0.3864, 0.4564, 1.0, 0.2016, 0.2232, 0.2016, 1.0, 0.2016, 0.2232, 0.2016, 1.0, 0.2016, 0.2232, 0.2016, 1.0, 0.521, 0.3864, 0.4564, 1.0, 0.521, 0.3864, 0.4564, 1.0, 0.521, 0.3864, 0.4564, 1.0, 0.2016, 0.2232, 0.2016, 1.0, 0.2016, 0.2232, 0.2016, 1.0, 0.2016, 0.2232, 0.2016, 1.0, 0.2016, 0.2232, 0.2016, 1.0, 0.521, 0.3864, 0.4564, 1.0, 0.521, 0.3864, 0.4564, 1.0, 0.6867, 0.5906, 0.6514, 1.0, 0.521, 0.3864, 0.4564, 1.0, 0.3185, 0.2874, 0.2918, 1.0, 0.521, 0.3864, 0.4564, 1.0, 0.521, 0.3864, 0.4564, 1.0, 0.2016, 0.2232, 0.2016, 1.0, 0.2016, 0.2232, 0.2016, 1.0, 0.2016, 0.2232, 0.2016, 1.0, 0.2016, 0.2232, 0.2016, 1.0, 0.2051, 0.227, 0.2051, 1.0, 0.521, 0.3864, 0.4564, 1.0, 0.521, 0.3864, 0.4564, 1.0, 0.521, 0.3864, 0.4564, 1.0, 0.521, 0.3864, 0.4564, 1.0, 0.2051, 0.227, 0.2051, 1.0, 0.2016, 0.2232, 0.2016, 1.0, 0.2502, 0.2542, 0.2423, 1.0, 0.2016, 0.2232, 0.2016, 1.0, 0.2051, 0.227, 0.2051, 1.0, 0.2502, 0.2542, 0.2423, 1.0, 0.2016, 0.2232, 0.2016, 1.0, 0.2159, 0.227, 0.2122, 1.0, 0.521, 0.3864, 0.4564, 1.0, 0.521, 0.3864, 0.4564, 1.0, 0.521, 0.3864, 0.4564, 1.0, 0.521, 0.3864, 0.4564, 1.0, 0.2016, 0.2232, 0.2016, 1.0, 0.521, 0.3864, 0.4564, 1.0, 0.521, 0.3864, 0.4564, 1.0, 0.2016, 0.2232, 0.2016, 1.0, 0.2016, 0.2232, 0.2016, 1.0, 0.2016, 0.2232, 0.2016, 1.0, 1.0, 1.0, 1.0, 1.0, 0.2016, 0.2232, 0.2016, 1.0, 0.2502, 0.2542, 0.2423, 1.0, 0.2016, 0.2232, 0.2016, 1.0, 0.2016, 0.2232, 0.2016, 1.0, 0.2016, 0.2232, 0.2016, 1.0, 0.2016, 0.2232, 0.2016, 1.0, 0.2122, 0.227, 0.2086, 1.0, 0.2051, 0.227, 0.2051, 1.0, 0.2016, 0.2232, 0.2016, 1.0, 0.2016, 0.2232, 0.2016, 1.0, 0.2016, 0.2232, 0.2016, 1.0, 0.2016, 0.2232, 0.2016, 1.0, 0.2016, 0.2232, 0.2016, 1.0, 0.2016, 0.2232, 0.2016, 1.0, 0.2016, 0.2232, 0.2016, 1.0, 0.2502, 0.2542, 0.2423, 1.0, 0.2051, 0.227, 0.2051, 1.0, 0.2016, 0.2232, 0.2016, 1.0, 0.2016, 0.2232, 0.2016, 1.0, 0.2051, 0.227, 0.2051, 1.0, 0.2016, 0.2232, 0.2016, 1.0, 0.2122, 0.227, 0.2086, 1.0, 0.3185, 0.2874, 0.2918, 1.0, 0.2016, 0.2232, 0.2016, 1.0, 0.2051, 0.227, 0.2051, 1.0, 0.2051, 0.227, 0.2051, 1.0, 0.2016, 0.2232, 0.2016, 1.0, 0.2016, 0.2232, 0.2016, 1.0, 0.2051, 0.227, 0.2051, 1.0, 0.2051, 0.227, 0.2051, 1.0, 0.2016, 0.2232, 0.2016, 1.0, 0.2016, 0.2232, 0.2016, 1.0, 0.2016, 0.2232, 0.2016, 1.0, 0.2016, 0.2232, 0.2016, 1.0, 0.2016, 0.2232, 0.2016, 1.0, 0.2016, 0.2232, 0.2016, 1.0, 0.2016, 0.2232, 0.2016, 1.0, 0.521, 0.3864, 0.4564, 1.0, 0.521, 0.3864, 0.4564, 1.0, 0.521, 0.3864, 0.4564, 1.0, 0.521, 0.3864, 0.4564, 1.0, 0.521, 0.3864, 0.4564, 1.0, 0.5149, 0.3864, 0.4564, 1.0, 0.2016, 0.2232, 0.2016, 1.0, 0.2016, 0.2232, 0.2016, 1.0, 0.2016, 0.2232, 0.2016, 1.0, 0.521, 0.3864, 0.4564, 1.0, 0.2016, 0.2232, 0.2016, 1.0, 0.2016, 0.2232, 0.2016, 1.0, 0.2016, 0.2232, 0.2016, 1.0, 0.2016, 0.2232, 0.2016, 1.0, 0.2051, 0.227, 0.2051, 1.0, 0.2159, 0.227, 0.2122, 1.0, 0.2016, 0.2232, 0.2016, 1.0, 0.521, 0.3864, 0.4564, 1.0, 0.521, 0.3864, 0.4564, 1.0, 0.2016, 0.2232, 0.2016, 1.0, 0.2016, 0.2232, 0.2016, 1.0, 0.521, 0.3864, 0.4564, 1.0, 0.521, 0.3864, 0.4564, 1.0, 0.521, 0.3864, 0.4564, 1.0, 0.521, 0.3864, 0.4564, 1.0, 0.2016, 0.2232, 0.2016, 1.0, 0.2016, 0.2232, 0.2016, 1.0, 0.2016, 0.2232, 0.2016, 1.0, 0.2016, 0.2232, 0.2016, 1.0, 0.2232, 0.2346, 0.2232, 1.0, 0.4287, 0.3467, 0.3916, 1.0, 0.521, 0.3864, 0.4564, 1.0, 0.521, 0.3864, 0.4564, 1.0, 0.2016, 0.2232, 0.2016, 1.0, 0.521, 0.3864, 0.4564, 1.0, 0.2016, 0.2232, 0.2016, 1.0, 0.2016, 0.2232, 0.2016, 1.0, 0.521, 0.3864, 0.4564, 1.0, 0.521, 0.3864, 0.4564, 1.0, 0.521, 0.3864, 0.4564, 1.0, 0.521, 0.3864, 0.4564, 1.0, 0.521, 0.3864, 0.4564, 1.0, 0.2016, 0.2232, 0.2016, 1.0, 0.5149, 0.3864, 0.4564, 1.0, 0.4287, 0.3467, 0.3916, 1.0, 0.2016, 0.2232, 0.2016, 1.0, 0.521, 0.3864, 0.4564, 1.0, 0.521, 0.3864, 0.4564, 1.0, 0.2016, 0.2232, 0.2016, 1.0, 0.521, 0.3864, 0.4564, 1.0, 0.521, 0.3864, 0.4564, 1.0, 0.2016, 0.2232, 0.2016, 1.0, 0.521, 0.3864, 0.4564, 1.0, 0.521, 0.3864, 0.4564, 1.0, 0.521, 0.3864, 0.4564, 1.0, 0.521, 0.3864, 0.4564, 1.0, 0.521, 0.3864, 0.4564, 1.0, 0.521, 0.3864, 0.4564, 1.0, 0.521, 0.3864, 0.4564, 1.0, 0.521, 0.3864, 0.4564, 1.0, 0.521, 0.3864, 0.4564, 1.0, 0.2016, 0.2232, 0.2016, 1.0, 0.2016, 0.2232, 0.2016, 1.0, 0.2016, 0.2232, 0.2016, 1.0, 0.2051, 0.227, 0.2051, 1.0, 0.2016, 0.2232, 0.2016, 1.0, 0.2016, 0.2232, 0.2016, 1.0, 0.2016, 0.2232, 0.2016, 1.0, 0.2195, 0.2384, 0.2195, 1.0, 0.2016, 0.2232, 0.2016, 1.0, 0.2016, 0.2232, 0.2016, 1.0, 0.521, 0.3864, 0.4564, 1.0, 0.2016, 0.2232, 0.2016, 1.0, 0.2016, 0.2232, 0.2016, 1.0, 0.2016, 0.2232, 0.2016, 1.0, 0.2195, 0.2384, 0.2195, 1.0, 0.521, 0.3864, 0.4564, 1.0, 0.521, 0.3864, 0.4564, 1.0, 0.521, 0.3864, 0.4564, 1.0, 0.521, 0.3864, 0.4564, 1.0, 0.521, 0.3864, 0.4564, 1.0, 0.2016, 0.2232, 0.2016, 1.0, 0.2195, 0.2384, 0.2195, 1.0, 0.521, 0.3864, 0.4564, 1.0, 0.2016, 0.2232, 0.2016, 1.0, 0.2051, 0.227, 0.2051, 1.0, 0.2051, 0.227, 0.2051, 1.0, 0.2016, 0.2232, 0.2016, 1.0, 0.2016, 0.2232, 0.2016, 1.0, 0.2016, 0.2232, 0.2016, 1.0, 0.2016, 0.2232, 0.2016, 1.0, 0.2016, 0.2232, 0.2016, 1.0, 0.2016, 0.2232, 0.2016, 1.0, 0.2016, 0.2232, 0.2016, 1.0, 0.4287, 0.3467, 0.3916, 1.0, 0.2051, 0.227, 0.2051, 1.0, 0.2232, 0.2384, 0.2159, 1.0, 0.2016, 0.2232, 0.2016, 1.0, 0.2016, 0.2232, 0.2016, 1.0, 0.2016, 0.2232, 0.2016, 1.0, 0.2232, 0.2384, 0.2159, 1.0, 0.2016, 0.2232, 0.2016, 1.0, 0.5029, 0.3813, 0.4397, 1.0, 0.521, 0.3864, 0.4564, 1.0, 0.2195, 0.2384, 0.2195, 1.0, 0.521, 0.3864, 0.4564, 1.0, 0.521, 0.3864, 0.4564, 1.0, 0.521, 0.3864, 0.4564, 1.0, 0.521, 0.3864, 0.4564, 1.0, 0.521, 0.3864, 0.4564, 1.0, 0.521, 0.3864, 0.4564, 1.0, 0.521, 0.3864, 0.4564, 1.0, 0.521, 0.3864, 0.4564, 1.0, 0.521, 0.3864, 0.4564, 1.0, 0.521, 0.3864, 0.4564, 1.0, 0.6867, 0.5906, 0.6514, 1.0, 0.521, 0.3864, 0.4564, 1.0, 0.521, 0.3864, 0.4564, 1.0, 0.521, 0.3864, 0.4564, 1.0, 0.521, 0.3864, 0.4564, 1.0, 0.521, 0.3864, 0.4564, 1.0, 0.521, 0.3864, 0.4564, 1.0, 0.521, 0.3864, 0.4564, 1.0, 0.521, 0.3864, 0.4564, 1.0, 0.5149, 0.3864, 0.4564, 1.0, 0.521, 0.3864, 0.4564, 1.0, 0.521, 0.3864, 0.4564, 1.0, 0.521, 0.3864, 0.4564, 1.0, 0.521, 0.3864, 0.4564, 1.0, 0.521, 0.3864, 0.4564, 1.0, 0.521, 0.3864, 0.4564, 1.0, 0.2016, 0.2232, 0.2016, 1.0, 0.2016, 0.2232, 0.2016, 1.0, 0.2016, 0.2232, 0.2016, 1.0, 0.2016, 0.2232, 0.2016, 1.0, 0.2016, 0.2232, 0.2016, 1.0, 0.521, 0.3864, 0.4564, 1.0, 0.521, 0.3864, 0.4564, 1.0, 0.2016, 0.2232, 0.2016, 1.0, 0.521, 0.3864, 0.4564, 1.0, 0.521, 0.3864, 0.4564, 1.0, 0.521, 0.3864, 0.4564, 1.0, 0.521, 0.3864, 0.4564, 1.0, 0.521, 0.3864, 0.4564, 1.0, 0.521, 0.3864, 0.4564, 1.0, 0.521, 0.3864, 0.4564, 1.0, 0.521, 0.3864, 0.4564, 1.0, 0.2016, 0.2232, 0.2016, 1.0, 0.2159, 0.227, 0.2122, 1.0, 1.0, 1.0, 1.0, 1.0, 0.2016, 0.2232, 0.2016, 1.0, 0.521, 0.3864, 0.4564, 1.0, 0.521, 0.3864, 0.4564, 1.0, 0.521, 0.3864, 0.4564, 1.0, 0.521, 0.3864, 0.4564, 1.0, 0.2016, 0.2232, 0.2016, 1.0, 0.3278, 0.2918, 0.305, 1.0, 0.2016, 0.2232, 0.2016, 1.0, 0.2016, 0.2232, 0.2016, 1.0, 0.2016, 0.2232, 0.2016, 1.0, 0.2016, 0.2232, 0.2016, 1.0, 0.2016, 0.2232, 0.2016, 1.0, 0.2016, 0.2232, 0.2016, 1.0, 0.2016, 0.2232, 0.2016, 1.0, 0.2016, 0.2232, 0.2016, 1.0, 0.2016, 0.2232, 0.2016, 1.0, 0.3278, 0.2918, 0.305, 1.0, 0.2016, 0.2232, 0.2016, 1.0, 0.2016, 0.2232, 0.2016, 1.0, 0.3278, 0.2918, 0.305, 1.0, 0.2016, 0.2232, 0.2016, 1.0, 0.2016, 0.2232, 0.2016, 1.0, 0.2016, 0.2232, 0.2016, 1.0, 0.3278, 0.2918, 0.305, 1.0, 0.521, 0.3864, 0.4564, 1.0, 0.521, 0.3864, 0.4564, 1.0, 0.521, 0.3864, 0.4564, 1.0, 0.521, 0.3864, 0.4564, 1.0, 0.521, 0.3864, 0.4564, 1.0, 0.521, 0.3864, 0.4564, 1.0, 0.521, 0.3864, 0.4564, 1.0, 0.521, 0.3864, 0.4564, 1.0, 0.521, 0.3864, 0.4564, 1.0, 0.521, 0.3864, 0.4564, 1.0, 0.521, 0.3864, 0.4564, 1.0, 0.521, 0.3864, 0.4564, 1.0, 0.521, 0.3864, 0.4564, 1.0, 0.521, 0.3864, 0.4564, 1.0, 0.521, 0.3864, 0.4564, 1.0, 0.521, 0.3864, 0.4564, 1.0, 0.2016, 0.2232, 0.2016, 1.0, 0.2016, 0.2232, 0.2016, 1.0, 0.2016, 0.2232, 0.2016, 1.0, 0.2016, 0.2232, 0.2016, 1.0, 0.2016, 0.2232, 0.2016, 1.0, 0.521, 0.3864, 0.4564, 1.0, 0.521, 0.3864, 0.4564, 1.0, 0.2016, 0.2232, 0.2016, 1.0, 0.521, 0.3864, 0.4564, 1.0, 0.521, 0.3864, 0.4564, 1.0, 0.521, 0.3864, 0.4564, 1.0, 0.521, 0.3864, 0.4564, 1.0, 0.521, 0.3864, 0.4564, 1.0, 0.521, 0.3864, 0.4564, 1.0, 0.521, 0.3864, 0.4564, 1.0, 0.521, 0.3864, 0.4564, 1.0, 0.521, 0.3864, 0.4564, 1.0, 0.521, 0.3864, 0.4564, 1.0, 0.521, 0.3864, 0.4564, 1.0, 0.521, 0.3864, 0.4564, 1.0, 0.521, 0.3864, 0.4564, 1.0, 0.521, 0.3864, 0.4564, 1.0, 0.521, 0.3864, 0.4564, 1.0, 0.521, 0.3864, 0.4564, 1.0, 0.521, 0.3864, 0.4564, 1.0, 0.521, 0.3864, 0.4564, 1.0, 0.521, 0.3864, 0.4564, 1.0, 0.521, 0.3864, 0.4564, 1.0, 0.521, 0.3864, 0.4564, 1.0, 0.521, 0.3864, 0.4564, 1.0, 0.521, 0.3864, 0.4564, 1.0, 0.521, 0.3864, 0.4564, 1.0, 0.2016, 0.2232, 0.2016, 1.0, 0.521, 0.3864, 0.4564, 1.0, 0.521, 0.3864, 0.4564, 1.0, 0.521, 0.3864, 0.4564, 1.0, 0.2016, 0.2232, 0.2016, 1.0, 0.2016, 0.2232, 0.2016, 1.0, 0.521, 0.3864, 0.4564, 1.0, 0.521, 0.3864, 0.4564, 1.0, 0.521, 0.3864, 0.4564, 1.0, 0.521, 0.3864, 0.4564, 1.0, 0.521, 0.3864, 0.4564, 1.0, 0.521, 0.3864, 0.4564, 1.0, 0.521, 0.3864, 0.4564, 1.0, 0.521, 0.3864, 0.4564, 1.0, 0.521, 0.3864, 0.4564, 1.0, 0.521, 0.3864, 0.4564, 1.0, 0.2016, 0.2232, 0.2016, 1.0, 0.521, 0.3864, 0.4564, 1.0, 0.2016, 0.2232, 0.2016, 1.0, 0.521, 0.3864, 0.4564, 1.0, 0.521, 0.3864, 0.4564, 1.0, 0.521, 0.3864, 0.4564, 1.0, 0.521, 0.3864, 0.4564, 1.0, 0.2789, 0.2664, 0.2664, 1.0, 0.2016, 0.2232, 0.2016, 1.0, 0.2016, 0.2232, 0.2016, 1.0, 0.2016, 0.2232, 0.2016, 1.0, 0.2016, 0.2232, 0.2016, 1.0, 0.2016, 0.2232, 0.2016, 1.0, 0.5029, 0.3813, 0.4397, 1.0, 0.2016, 0.2232, 0.2016, 1.0, 0.2016, 0.2232, 0.2016, 1.0, 0.2016, 0.2232, 0.2016, 1.0, 0.2232, 0.2384, 0.2159, 1.0, 0.521, 0.3864, 0.4564, 1.0, 0.521, 0.3864, 0.4564, 1.0, 0.521, 0.3864, 0.4564, 1.0, 0.521, 0.3864, 0.4564, 1.0, 0.521, 0.3864, 0.4564, 1.0, 1.0, 1.0, 1.0, 1.0, 1.0, 1.0, 1.0, 1.0, 1.0, 1.0, 1.0, 1.0, 0.521, 0.3864, 0.4564, 1.0, 0.521, 0.3864, 0.4564, 1.0, 0.521, 0.3864, 0.4564, 1.0, 0.521, 0.3864, 0.4564, 1.0, 0.521, 0.3864, 0.4564, 1.0, 0.521, 0.3864, 0.4564, 1.0, 0.521, 0.3864, 0.4564, 1.0, 0.521, 0.3864, 0.4564, 1.0, 1.0, 1.0, 1.0, 1.0, 1.0, 1.0, 1.0, 1.0, 1.0, 1.0, 1.0, 1.0, 1.0, 1.0, 1.0, 1.0, 0.521, 0.3864, 0.4564, 1.0, 0.3185, 0.2874, 0.2918, 1.0, 0.2016, 0.2232, 0.2016, 1.0, 0.521, 0.3864, 0.4564, 1.0, 0.521, 0.3864, 0.4564, 1.0, 0.521, 0.3864, 0.4564, 1.0, 0.521, 0.3864, 0.4564, 1.0, 0.521, 0.3864, 0.4564, 1.0, 1.0, 1.0, 1.0, 1.0, 0.5583, 0.5776, 0.5583, 1.0, 1.0, 1.0, 1.0, 1.0, 0.521, 0.3864, 0.4564, 1.0, 0.521, 0.3864, 0.4564, 1.0, 0.521, 0.3864, 0.4564, 1.0, 0.521, 0.3864, 0.4564, 1.0, 0.521, 0.3864, 0.4564, 1.0, 0.521, 0.3864, 0.4564, 1.0, 0.521, 0.3864, 0.4564, 1.0, 0.2705, 0.2664, 0.2664, 1.0, 0.2623, 0.2582, 0.2582, 1.0, 0.521, 0.3864, 0.4564, 1.0, 0.521, 0.3864, 0.4564, 1.0, 0.2623, 0.2582, 0.2582, 1.0, 0.4969, 0.3763, 0.4452, 1.0, 0.521, 0.3864, 0.4564, 1.0, 0.521, 0.3864, 0.4564, 1.0, 0.2705, 0.2664, 0.2664, 1.0, 0.521, 0.3864, 0.4564, 1.0, 0.521, 0.3864, 0.4564, 1.0, 0.2016, 0.2232, 0.2016, 1.0, 0.5457, 0.4125, 0.4851, 1.0, 0.6172, 0.5089, 0.5647, 1.0, 0.2016, 0.2232, 0.2016, 1.0, 1.0, 1.0, 1.0, 1.0, 1.0, 1.0, 1.0, 1.0, 1.0, 1.0, 1.0, 1.0, 0.5333, 0.402, 0.4735, 1.0, 0.5333, 0.3968, 0.4678, 1.0, 0.521, 0.3864, 0.4564, 1.0, 0.5333, 0.3968, 0.4678, 1.0, 0.2016, 0.2232, 0.2016, 1.0, 0.2016, 0.2232, 0.2016, 1.0, 0.2016, 0.2232, 0.2016, 1.0, 0.2016, 0.2232, 0.2016, 1.0, 0.2016, 0.2232, 0.2016, 1.0, 0.2016, 0.2232, 0.2016, 1.0, 0.2016, 0.2232, 0.2016, 1.0, 0.2016, 0.2232, 0.2016, 1.0, 0.2016, 0.2232, 0.2016, 1.0, 0.2016, 0.2232, 0.2016, 1.0, 0.2016, 0.2232, 0.2016, 1.0, 0.2016, 0.2232, 0.2016, 1.0, 0.2016, 0.2232, 0.2016, 1.0, 0.521, 0.3864, 0.4564, 1.0, 0.521, 0.3864, 0.4564, 1.0, 0.2016, 0.2232, 0.2016, 1.0, 0.2016, 0.2232, 0.2016, 1.0, 0.2016, 0.2232, 0.2016, 1.0, 0.2016, 0.2232, 0.2016, 1.0, 0.2016, 0.2232, 0.2016, 1.0, 0.2016, 0.2232, 0.2016, 1.0, 0.2016, 0.2232, 0.2016, 1.0, 0.2016, 0.2232, 0.2016, 1.0, 0.2016, 0.2232, 0.2016, 1.0, 0.2016, 0.2232, 0.2016, 1.0, 0.2086, 0.227, 0.2086, 1.0, 0.2016, 0.2232, 0.2016, 1.0, 0.2016, 0.2232, 0.2016, 1.0, 0.2016, 0.2232, 0.2016, 1.0, 0.2016, 0.2232, 0.2016, 1.0, 0.2502, 0.2502, 0.2423, 1.0, 0.2016, 0.2232, 0.2016, 1.0, 0.2016, 0.2232, 0.2016, 1.0, 0.2016, 0.2232, 0.2016, 1.0, 0.2016, 0.2232, 0.2016, 1.0, 0.2016, 0.2232, 0.2016, 1.0, 0.2016, 0.2232, 0.2016, 1.0, 0.2016, 0.2232, 0.2016, 1.0, 0.2016, 0.2232, 0.2016, 1.0, 0.2016, 0.2232, 0.2016, 1.0, 0.2016, 0.2232, 0.2016, 1.0, 0.2016, 0.2232, 0.2016, 1.0, 0.2016, 0.2232, 0.2016, 1.0, 0.2016, 0.2232, 0.2016, 1.0, 0.2016, 0.2232, 0.2016, 1.0, 0.2016, 0.2232, 0.2016, 1.0, 0.2016, 0.2232, 0.2016, 1.0, 0.2384, 0.2423, 0.2307, 1.0, 0.2016, 0.2232, 0.2016, 1.0, 0.2016, 0.2232, 0.2016, 1.0, 0.2016, 0.2232, 0.2016, 1.0, 0.2016, 0.2232, 0.2016, 1.0, 0.2016, 0.2232, 0.2016, 1.0, 0.2016, 0.2232, 0.2016, 1.0, 0.305, 0.2831, 0.2918, 1.0, 0.2016, 0.2232, 0.2016, 1.0, 0.2016, 0.2232, 0.2016, 1.0, 0.521, 0.3864, 0.4564, 1.0, 0.521, 0.3864, 0.4564, 1.0, 0.521, 0.3864, 0.4564, 1.0, 0.2016, 0.2232, 0.2016, 1.0, 0.521, 0.3864, 0.4564, 1.0, 0.2016, 0.2232, 0.2016, 1.0, 0.2016, 0.2232, 0.2016, 1.0, 0.521, 0.3864, 0.4564, 1.0, 0.521, 0.3864, 0.4564, 1.0, 0.521, 0.3864, 0.4564, 1.0, 0.2016, 0.2232, 0.2016, 1.0, 0.2016, 0.2232, 0.2016, 1.0, 0.2016, 0.2232, 0.2016, 1.0, 0.2016, 0.2232, 0.2016, 1.0, 0.521, 0.3864, 0.4564, 1.0, 0.5271, 0.3916, 0.4621, 1.0, 0.8963, 0.8632, 0.8796, 1.0, 0.521, 0.3864, 0.4564, 1.0, 0.2016, 0.2232, 0.2016, 1.0, 0.2016, 0.2232, 0.2016, 1.0, 0.521, 0.3864, 0.4564, 1.0, 0.521, 0.3864, 0.4564, 1.0, 0.2016, 0.2232, 0.2016, 1.0, 0.2016, 0.2232, 0.2016, 1.0, 0.2051, 0.227, 0.2051, 1.0, 0.2016, 0.2232, 0.2016, 1.0, 0.521, 0.3864, 0.4564, 1.0, 0.521, 0.3864, 0.4564, 1.0, 0.521, 0.3864, 0.4564, 1.0, 0.521, 0.3864, 0.4564, 1.0, 0.2016, 0.2232, 0.2016, 1.0, 0.2016, 0.2232, 0.2016, 1.0, 0.2016, 0.2232, 0.2016, 1.0, 0.2051, 0.227, 0.2051, 1.0, 0.2016, 0.2232, 0.2016, 1.0, 0.2016, 0.2232, 0.2016, 1.0, 0.2016, 0.2232, 0.2016, 1.0, 0.2016, 0.2232, 0.2016, 1.0, 0.521, 0.3864, 0.4564, 1.0, 0.521, 0.3864, 0.4564, 1.0, 0.521, 0.3864, 0.4564, 1.0, 0.521, 0.3864, 0.4564, 1.0, 0.2016, 0.2232, 0.2016, 1.0, 0.2307, 0.2423, 0.227, 1.0, 0.521, 0.3864, 0.4564, 1.0, 0.521, 0.3864, 0.4564, 1.0, 0.2307, 0.2423, 0.227, 1.0, 0.2016, 0.2232, 0.2016, 1.0, 1.0, 1.0, 1.0, 1.0, 0.2016, 0.2232, 0.2016, 1.0, 0.2016, 0.2232, 0.2016, 1.0, 0.2016, 0.2232, 0.2016, 1.0, 0.2016, 0.2232, 0.2016, 1.0, 0.2051, 0.227, 0.2051, 1.0, 0.2016, 0.2232, 0.2016, 1.0, 0.2016, 0.2232, 0.2016, 1.0, 0.2016, 0.2232, 0.2016, 1.0, 0.2016, 0.2232, 0.2016, 1.0, 0.2051, 0.227, 0.2051, 1.0, 0.2016, 0.2232, 0.2016, 1.0, 0.2307, 0.2423, 0.227, 1.0, 0.2016, 0.2232, 0.2016, 1.0, 0.2016, 0.2232, 0.2016, 1.0, 0.2016, 0.2232, 0.2016, 1.0, 0.2016, 0.2232, 0.2016, 1.0, 0.2016, 0.2232, 0.2016, 1.0, 0.2016, 0.2232, 0.2016, 1.0, 0.2016, 0.2232, 0.2016, 1.0, 0.2016, 0.2232, 0.2016, 1.0, 0.2016, 0.2232, 0.2016, 1.0, 0.2016, 0.2232, 0.2016, 1.0, 0.2016, 0.2232, 0.2016, 1.0, 0.2016, 0.2232, 0.2016, 1.0, 0.2016, 0.2232, 0.2016, 1.0, 0.2016, 0.2232, 0.2016, 1.0, 0.2016, 0.2232, 0.2016, 1.0, 0.2016, 0.2232, 0.2016, 1.0, 0.2016, 0.2232, 0.2016, 1.0, 0.2016, 0.2232, 0.2016, 1.0, 0.2016, 0.2232, 0.2016, 1.0, 0.2016, 0.2232, 0.2016, 1.0, 0.2016, 0.2232, 0.2016, 1.0, 0.2384, 0.2423, 0.2307, 1.0, 0.2016, 0.2232, 0.2016, 1.0, 0.521, 0.3864, 0.4564, 1.0, 0.2016, 0.2232, 0.2016, 1.0, 0.5089, 0.3864, 0.4564, 1.0, 0.521, 0.3864, 0.4564, 1.0, 0.521, 0.3864, 0.4564, 1.0, 0.2016, 0.2232, 0.2016, 1.0, 0.521, 0.3864, 0.4564, 1.0, 0.521, 0.3864, 0.4564, 1.0, 0.521, 0.3864, 0.4564, 1.0, 0.2384, 0.2423, 0.2307, 1.0, 0.521, 0.3864, 0.4564, 1.0, 0.521, 0.3864, 0.4564, 1.0, 0.2307, 0.2423, 0.227, 1.0, 0.2016, 0.2232, 0.2016, 1.0, 0.5029, 0.3813, 0.4452, 1.0, 0.2016, 0.2232, 0.2016, 1.0, 0.2016, 0.2232, 0.2016, 1.0, 0.2016, 0.2232, 0.2016, 1.0, 0.2016, 0.2232, 0.2016, 1.0, 0.521, 0.3864, 0.4564, 1.0, 0.2016, 0.2232, 0.2016, 1.0, 0.2016, 0.2232, 0.2016, 1.0, 0.521, 0.3864, 0.4564, 1.0, 0.521, 0.3864, 0.4564, 1.0, 0.521, 0.3864, 0.4564, 1.0, 0.521, 0.3864, 0.4564, 1.0, 0.521, 0.3864, 0.4564, 1.0, 0.2016, 0.2232, 0.2016, 1.0, 0.2016, 0.2232, 0.2016, 1.0, 0.2016, 0.2232, 0.2016, 1.0, 0.2016, 0.2232, 0.2016, 1.0, 0.2016, 0.2232, 0.2016, 1.0, 0.2086, 0.227, 0.2086, 1.0, 0.2016, 0.2232, 0.2016, 1.0, 0.2016, 0.2232, 0.2016, 1.0, 0.2016, 0.2232, 0.2016, 1.0, 0.2016, 0.2232, 0.2016, 1.0, 0.2016, 0.2232, 0.2016, 1.0, 0.5089, 0.3864, 0.4564, 1.0, 0.521, 0.3864, 0.4564, 1.0, 0.521, 0.3864, 0.4564, 1.0, 0.521, 0.3864, 0.4564, 1.0, 0.521, 0.3864, 0.4564, 1.0, 0.521, 0.3864, 0.4564, 1.0, 0.2016, 0.2232, 0.2016, 1.0, 0.2016, 0.2232, 0.2016, 1.0, 0.2016, 0.2232, 0.2016, 1.0, 0.2159, 0.2307, 0.2122, 1.0, 0.2232, 0.2346, 0.2195, 1.0, 0.2016, 0.2232, 0.2016, 1.0, 0.2016, 0.2232, 0.2016, 1.0, 0.2016, 0.2232, 0.2016, 1.0, 0.521, 0.3864, 0.4564, 1.0, 0.521, 0.3864, 0.4564, 1.0, 0.521, 0.3864, 0.4564, 1.0, 0.521, 0.3864, 0.4564, 1.0, 0.521, 0.3864, 0.4564, 1.0, 0.521, 0.3864, 0.4564, 1.0, 0.521, 0.3864, 0.4564, 1.0, 0.521, 0.3864, 0.4564, 1.0, 0.521, 0.3864, 0.4564, 1.0, 0.521, 0.3864, 0.4564, 1.0, 0.521, 0.3864, 0.4564, 1.0, 0.2016, 0.2232, 0.2016, 1.0, 0.2016, 0.2232, 0.2016, 1.0, 0.2159, 0.2307, 0.2159, 1.0, 0.2016, 0.2232, 0.2016, 1.0, 0.2016, 0.2232, 0.2016, 1.0, 0.2159, 0.2307, 0.2159, 1.0, 0.2384, 0.2423, 0.2307, 1.0, 0.521, 0.3864, 0.4564, 1.0, 0.521, 0.3864, 0.4564, 1.0, 0.2016, 0.2232, 0.2016, 1.0, 0.2016, 0.2232, 0.2016, 1.0, 0.521, 0.3864, 0.4564, 1.0, 0.521, 0.3864, 0.4564, 1.0, 0.2016, 0.2232, 0.2016, 1.0, 0.2384, 0.2423, 0.2307, 1.0, 0.521, 0.3864, 0.4564, 1.0, 0.521, 0.3864, 0.4564, 1.0, 0.521, 0.3864, 0.4564, 1.0, 0.521, 0.3864, 0.4564, 1.0, 0.521, 0.3864, 0.4564, 1.0, 0.521, 0.3864, 0.4564, 1.0, 0.521, 0.3864, 0.4564, 1.0, 0.521, 0.3864, 0.4564, 1.0, 0.2016, 0.2232, 0.2016, 1.0, 0.2159, 0.2307, 0.2159, 1.0, 0.2016, 0.2232, 0.2016, 1.0, 0.2016, 0.2232, 0.2016, 1.0, 0.2384, 0.2423, 0.2307, 1.0, 0.2159, 0.2307, 0.2159, 1.0, 0.2016, 0.2232, 0.2016, 1.0, 0.2016, 0.2232, 0.2016, 1.0, 0.2016, 0.2232, 0.2016, 1.0, 0.2016, 0.2232, 0.2016, 1.0, 0.2016, 0.2232, 0.2016, 1.0, 0.2016, 0.2232, 0.2016, 1.0, 0.2016, 0.2232, 0.2016, 1.0, 0.2016, 0.2232, 0.2016, 1.0, 0.2016, 0.2232, 0.2016, 1.0, 0.2016, 0.2232, 0.2016, 1.0, 0.2016, 0.2232, 0.2016, 1.0, 0.2016, 0.2232, 0.2016, 1.0, 0.2747, 0.2664, 0.2623, 1.0, 0.2016, 0.2232, 0.2016, 1.0, 0.521, 0.3864, 0.4564, 1.0, 0.521, 0.3864, 0.4564, 1.0, 0.521, 0.3864, 0.4564, 1.0, 0.521, 0.3864, 0.4564, 1.0, 0.521, 0.3864, 0.4564, 1.0, 0.521, 0.3864, 0.4564, 1.0, 0.521, 0.3864, 0.4564, 1.0, 0.521, 0.3864, 0.4564, 1.0, 0.521, 0.3864, 0.4564, 1.0, 0.8963, 0.8632, 0.8796, 1.0, 0.521, 0.3864, 0.4564, 1.0, 0.521, 0.3864, 0.4564, 1.0, 0.521, 0.3864, 0.4564, 1.0, 0.521, 0.3864, 0.4564, 1.0, 0.521, 0.3864, 0.4564, 1.0, 0.521, 0.3864, 0.4564, 1.0, 0.521, 0.3864, 0.4564, 1.0, 0.521, 0.3864, 0.4564, 1.0, 0.521, 0.3864, 0.4564, 1.0, 0.521, 0.3864, 0.4564, 1.0, 0.2016, 0.2232, 0.2016, 1.0, 0.521, 0.3864, 0.4564, 1.0, 0.5333, 0.3968, 0.4678, 1.0, 0.521, 0.3864, 0.4564, 1.0, 0.521, 0.3864, 0.4564, 1.0, 0.521, 0.3864, 0.4564, 1.0, 0.521, 0.3864, 0.4564, 1.0, 0.2016, 0.2232, 0.2016, 1.0, 0.2016, 0.2232, 0.2016, 1.0, 0.2016, 0.2232, 0.2016, 1.0, 0.2016, 0.2232, 0.2016, 1.0, 0.521, 0.3864, 0.4564, 1.0, 0.521, 0.3864, 0.4564, 1.0, 0.521, 0.3864, 0.4564, 1.0, 0.521, 0.3864, 0.4564, 1.0, 0.521, 0.3864, 0.4564, 1.0, 0.521, 0.3864, 0.4564, 1.0, 0.521, 0.3864, 0.4564, 1.0, 0.521, 0.3864, 0.4564, 1.0, 0.521, 0.3864, 0.4564, 1.0, 0.521, 0.3864, 0.4564, 1.0, 0.521, 0.3864, 0.4564, 1.0, 0.521, 0.3864, 0.4564, 1.0, 0.2016, 0.2232, 0.2016, 1.0, 1.0, 1.0, 1.0, 1.0, 0.2016, 0.2232, 0.2016, 1.0, 0.2016, 0.2232, 0.2016, 1.0, 0.521, 0.3864, 0.4564, 1.0, 0.521, 0.3864, 0.4564, 1.0, 0.521, 0.3864, 0.4564, 1.0, 0.521, 0.3864, 0.4564, 1.0, 0.2016, 0.2232, 0.2016, 1.0, 0.2016, 0.2232, 0.2016, 1.0, 0.2016, 0.2232, 0.2016, 1.0, 0.2016, 0.2232, 0.2016, 1.0, 0.2016, 0.2232, 0.2016, 1.0, 0.2051, 0.227, 0.2051, 1.0, 0.2016, 0.2232, 0.2016, 1.0, 0.2016, 0.2232, 0.2016, 1.0, 0.2016, 0.2232, 0.2016, 1.0, 0.2016, 0.2232, 0.2016, 1.0, 0.2016, 0.2232, 0.2016, 1.0, 0.2016, 0.2232, 0.2016, 1.0, 0.2051, 0.227, 0.2051, 1.0, 0.2016, 0.2232, 0.2016, 1.0, 0.2016, 0.2232, 0.2016, 1.0, 0.2016, 0.2232, 0.2016, 1.0, 0.2016, 0.2232, 0.2016, 1.0, 0.2016, 0.2232, 0.2016, 1.0, 0.5029, 0.3813, 0.4452, 1.0, 0.521, 0.3864, 0.4564, 1.0, 0.521, 0.3864, 0.4564, 1.0, 0.521, 0.3864, 0.4564, 1.0, 0.521, 0.3864, 0.4564, 1.0, 0.521, 0.3864, 0.4564, 1.0, 0.521, 0.3864, 0.4564, 1.0, 0.521, 0.3864, 0.4564, 1.0, 0.521, 0.3864, 0.4564, 1.0, 0.521, 0.3864, 0.4564, 1.0, 0.4969, 0.3763, 0.4452, 1.0, 0.521, 0.3864, 0.4564, 1.0, 0.521, 0.3864, 0.4564, 1.0, 0.521, 0.3864, 0.4564, 1.0, 0.521, 0.3864, 0.4564, 1.0, 0.521, 0.3864, 0.4564, 1.0, 0.521, 0.3864, 0.4564, 1.0, 0.305, 0.2831, 0.2918, 1.0, 0.3712, 0.3185, 0.3419, 1.0, 0.2016, 0.2232, 0.2016, 1.0, 0.2016, 0.2232, 0.2016, 1.0, 0.2016, 0.2232, 0.2016, 1.0, 0.2016, 0.2232, 0.2016, 1.0, 0.4793, 0.3663, 0.4233, 1.0, 0.5089, 0.3864, 0.4564, 1.0, 0.521, 0.3864, 0.4564, 1.0, 0.521, 0.3864, 0.4564, 1.0, 0.521, 0.3864, 0.4564, 1.0, 0.521, 0.3864, 0.4564, 1.0, 0.521, 0.3864, 0.4564, 1.0, 0.521, 0.3864, 0.4564, 1.0, 0.5271, 0.3968, 0.4621, 1.0, 0.5333, 0.3968, 0.4678, 1.0, 0.521, 0.3864, 0.4564, 1.0, 0.521, 0.3864, 0.4564, 1.0, 0.521, 0.3864, 0.4564, 1.0, 0.521, 0.3864, 0.4564, 1.0, 0.5089, 0.3864, 0.4564, 1.0, 0.4793, 0.3663, 0.4233, 1.0, 0.521, 0.3864, 0.4564, 1.0, 0.521, 0.3864, 0.4564, 1.0, 0.521, 0.3864, 0.4564, 1.0, 0.7084, 0.6105, 0.6654, 1.0, 0.9647, 0.9473, 0.956, 1.0, 0.521, 0.3864, 0.4564, 1.0, 0.521, 0.3864, 0.4564, 1.0, 0.521, 0.3864, 0.4564, 1.0, 0.521, 0.3864, 0.4564, 1.0, 0.5271, 0.3916, 0.4621, 1.0, 0.2016, 0.2232, 0.2016, 1.0, 0.521, 0.3864, 0.4564, 1.0, 0.521, 0.3864, 0.4564, 1.0, 0.4793, 0.3663, 0.4233, 1.0, 0.2016, 0.2232, 0.2016, 1.0, 0.2016, 0.2232, 0.2016, 1.0, 0.521, 0.3864, 0.4564, 1.0, 0.2016, 0.2232, 0.2016, 1.0, 0.521, 0.3864, 0.4564, 1.0, 0.521, 0.3864, 0.4564, 1.0, 0.521, 0.3864, 0.4564, 1.0, 0.521, 0.3864, 0.4564, 1.0, 0.4793, 0.3663, 0.4233, 1.0, 1.0, 1.0, 1.0, 1.0, 0.9911, 0.9911, 0.9911, 1.0, 0.521, 0.3864, 0.4564, 1.0, 0.2016, 0.2232, 0.2016, 1.0, 0.2016, 0.2232, 0.2016, 1.0, 0.2502, 0.2502, 0.2423, 1.0, 0.521, 0.3864, 0.4564, 1.0, 0.521, 0.3864, 0.4564, 1.0, 0.521, 0.3864, 0.4564, 1.0, 0.521, 0.3864, 0.4564, 1.0, 0.521, 0.3864, 0.4564, 1.0, 0.521, 0.3864, 0.4564, 1.0, 0.521, 0.3864, 0.4564, 1.0, 0.521, 0.3864, 0.4564, 1.0, 0.521, 0.3864, 0.4564, 1.0, 0.521, 0.3864, 0.4564, 1.0, 0.521, 0.3864, 0.4564, 1.0, 0.2747, 0.2664, 0.2623, 1.0, 0.2016, 0.2232, 0.2016, 1.0, 0.2016, 0.2232, 0.2016, 1.0, 0.2016, 0.2232, 0.2016, 1.0, 0.2232, 0.2346, 0.2195, 1.0, 0.2016, 0.2232, 0.2016, 1.0, 0.2016, 0.2232, 0.2016, 1.0, 0.521, 0.3864, 0.4564, 1.0, 0.521, 0.3864, 0.4564, 1.0, 0.521, 0.3864, 0.4564, 1.0, 1.0, 1.0, 1.0, 1.0, 1.0, 1.0, 1.0, 1.0, 1.0, 1.0, 1.0, 1.0, 0.521, 0.3864, 0.4564, 1.0, 0.521, 0.3864, 0.4564, 1.0, 0.521, 0.3864, 0.4564, 1.0, 0.521, 0.3864, 0.4564, 1.0, 0.521, 0.3864, 0.4564, 1.0, 0.521, 0.3864, 0.4564, 1.0, 0.521, 0.3864, 0.4564, 1.0, 0.521, 0.3864, 0.4564, 1.0, 1.0, 1.0, 1.0, 1.0, 1.0, 1.0, 1.0, 1.0, 1.0, 1.0, 1.0, 1.0, 1.0, 1.0, 1.0, 1.0, 0.521, 0.3864, 0.4564, 1.0, 0.521, 0.3864, 0.4564, 1.0, 0.2016, 0.2232, 0.2016, 1.0, 0.2016, 0.2232, 0.2016, 1.0, 0.2016, 0.2232, 0.2016, 1.0, 0.2016, 0.2232, 0.2016, 1.0, 0.521, 0.3864, 0.4564, 1.0, 0.521, 0.3864, 0.4564, 1.0, 0.2016, 0.2232, 0.2016, 1.0, 0.2016, 0.2232, 0.2016, 1.0, 0.2016, 0.2232, 0.2016, 1.0, 0.521, 0.3864, 0.4564, 1.0, 0.521, 0.3864, 0.4564, 1.0, 0.521, 0.3864, 0.4564, 1.0, 0.521, 0.3864, 0.4564, 1.0, 0.521, 0.3864, 0.4564, 1.0, 0.521, 0.3864, 0.4564, 1.0, 0.521, 0.3864, 0.4564, 1.0, 0.521, 0.3864, 0.4564, 1.0, 0.521, 0.3864, 0.4564, 1.0, 0.521, 0.3864, 0.4564, 1.0, 0.521, 0.3864, 0.4564, 1.0, 0.521, 0.3864, 0.4564, 1.0, 0.521, 0.3864, 0.4564, 1.0, 0.521, 0.3864, 0.4564, 1.0, 0.521, 0.3864, 0.4564, 1.0, 0.521, 0.3864, 0.4564, 1.0, 0.521, 0.3864, 0.4564, 1.0, 0.521, 0.3864, 0.4564, 1.0, 1.0, 1.0, 1.0, 1.0, 1.0, 1.0, 1.0, 1.0, 1.0, 1.0, 1.0, 1.0, 1.0, 1.0, 1.0, 1.0, 1.0, 1.0, 1.0, 1.0, 1.0, 1.0, 1.0, 1.0, 1.0, 1.0, 1.0, 1.0, 1.0, 1.0, 1.0, 1.0, 1.0, 1.0, 1.0, 1.0, 1.0, 1.0, 1.0, 1.0, 1.0, 1.0, 1.0, 1.0, 1.0, 1.0, 1.0, 1.0, 0.2016, 0.2232, 0.2016, 1.0, 1.0, 1.0, 1.0, 1.0, 0.2016, 0.2232, 0.2016, 1.0, 0.2016, 0.2232, 0.2016, 1.0, 0.2016, 0.2232, 0.2016, 1.0, 1.0, 1.0, 1.0, 1.0, 0.2016, 0.2232, 0.2016, 1.0, 1.0, 1.0, 1.0, 1.0, 0.2051, 0.227, 0.2051, 1.0, 0.2016, 0.2232, 0.2016, 1.0, 0.2016, 0.2232, 0.2016, 1.0, 0.2159, 0.227, 0.2122, 1.0, 0.2016, 0.2232, 0.2016, 1.0, 1.0, 1.0, 1.0, 1.0, 0.2016, 0.2232, 0.2016, 1.0, 0.2159, 0.2307, 0.2122, 1.0, 0.2016, 0.2232, 0.2016, 1.0, 0.2016, 0.2232, 0.2016, 1.0, 0.2016, 0.2232, 0.2016, 1.0, 0.2016, 0.2232, 0.2016, 1.0, 0.2016, 0.2232, 0.2016, 1.0])
me_cube_001.materials.append(mat_material_002)
me_cube_001.materials.append(mat_material_003)
me_cube_001.materials.append(mat_material_004)
me_cube_001.materials.append(mat_material_005)
me_cube_001.materials.append(mat_material_006)
me_cube_001.use_remesh_preserve_volume = False
me_cube_001.use_remesh_preserve_attributes = False
me_cube_001.use_mirror_vertex_groups = False
me_cube_001.update()
arm_armature = bpy.data.armatures.new('Armature')  # bones are not reproduced

# ---- objects
ob_armature = bpy.data.objects.new('Armature', arm_armature)
ob_cube = bpy.data.objects.new('Cube', me_cube_001)
ob_area = bpy.data.objects.new('Area', light_area)
ob_lamp = bpy.data.objects.new('Lamp', light_lamp)
ob_camera = bpy.data.objects.new('Camera', cam_camera)

# ---- transforms, parenting, visibility, modifiers, constraints
ob_armature.location = (0.0, 4.315, 0.0)
ob_armature.rotation_euler = (1.571, 0.0, 0.0)
ob_armature.show_in_front = True
ob_armature.lineart.crease_threshold = 0.0
ob_cube.parent = ob_armature
ob_cube.matrix_parent_inverse = Matrix(((1.0, 0.0, 0.0, 0.0), (0.0, -4.371e-08, 1.0, 1.886e-07), (0.0, -1.0, -4.371e-08, 4.315), (0.0, 0.0, 0.0, 1.0)))
ob_cube.location = (0.0, 0.0, 0.0)
ob_cube.lineart.crease_threshold = 0.0
_vg = ob_cube.vertex_groups.new(name='Bone')
for _i, _w in zip([2, 3, 4, 18, 19, 20, 21, 22, 23, 24, 25, 26, 27, 28, 29, 30, 31, 32, 33, 34, 41, 42, 43, 44, 45, 52, 53, 63, 64, 65, 66, 67, 69, 70, 71, 72, 73, 74, 75, 76, 77, 78, 84, 85, 88, 92, 93, 94, 95, 96, 98, 100, 120, 121, 122, 123, 124, 125, 126, 127, 128, 129, 130, 131, 132, 133, 134, 135, 136, 137, 138, 139, 140, 141, 142, 149, 150, 151, 152, 153, 160, 161, 171, 172, 173, 174, 175, 177, 178, 179, 180, 181, 182, 183, 184, 185, 186, 187, 188, 189, 190, 191, 192, 193, 194, 210, 211, 217, 218, 219, 222, 224, 225, 226, 227, 228], [0.006025, 0.0695, 0.01943, 0.1001, 0.1272, 0.01335, 0.1638, 0.2109, 0.3557, 0.3319, 0.5457, 0.4484, 0.09239, 0.1954, 0.339, 0.4711, 0.08518, 0.1596, 0.3466, 0.5016, 0.1382, 0.2129, 0.3269, 0.4322, 0.02755, 0.03884, 0.08004, 0.0929, 0.1968, 0.3629, 0.5237, 0.04533, 0.5858, 0.5452, 0.5586, 0.5715, 0.5371, 0.6179, 0.7528, 0.812, 0.8174, 0.8638, 0.02267, 0.1162, 0.0409, 0.0005424, 0.0694, 0.04247, 0.03598, 0.0704, 0.01909, 0.08983, 0.09794, 0.1275, 0.1386, 0.01157, 0.1639, 0.2113, 0.2108, 0.3562, 0.3322, 0.3215, 0.3611, 0.5456, 0.4484, 0.4268, 0.5139, 0.09289, 0.1962, 0.3394, 0.4711, 0.08555, 0.1609, 0.3473, 0.5016, 0.1383, 0.2131, 0.3271, 0.4323, 0.02737, 0.03812, 0.08, 0.09146, 0.1964, 0.363, 0.5236, 0.04138, 0.5857, 0.5453, 0.5338, 0.5585, 0.5714, 0.5373, 0.6179, 0.5937, 0.6331, 0.7528, 0.7349, 0.812, 0.8174, 0.8041, 0.8638, 0.855, 0.8309, 0.8773, 0.02059, 0.1157, 0.05168, 0.2628, 0.1092, 0.05082, 0.941, 0.9202, 0.6352, 0.6267, 0.6838]): _vg.add([_i], _w, 'REPLACE')
_vg = ob_cube.vertex_groups.new(name='Bone.004')
_vg = ob_cube.vertex_groups.new(name='Bone.002')
for _i, _w in zip([2, 5, 18, 20, 21, 23, 24, 25, 26, 29, 30, 32, 33, 34, 43, 44, 57, 63, 64, 65, 66, 67, 69, 70, 71, 72, 73, 74, 84, 85, 94, 95, 96, 101, 120, 123, 124, 127, 128, 129, 130, 131, 132, 133, 134, 137, 138, 140, 141, 142, 151, 152, 165, 171, 172, 173, 174, 175, 177, 178, 179, 180, 181, 182, 183, 184, 185, 187, 210, 211, 217, 218, 219, 226, 227, 228], [0.01223, 0.03068, 0.01412, 0.1086, 0.02982, 0.0362, 0.02077, 0.0356, 0.03923, 0.02465, 0.04007, 0.004896, 0.02933, 0.03905, 0.01735, 0.03598, 0.1033, 0.06064, 0.07707, 0.05292, 0.04337, 0.07975, 0.02115, 0.02333, 0.02297, 0.02256, 0.02376, 0.01362, 0.09655, 0.09935, 0.03557, 0.07313, 0.01039, 0.06514, 0.007065, 0.105, 0.02648, 0.0355, 0.02043, 0.01589, 0.05805, 0.03565, 0.03922, 0.03356, 0.04492, 0.02419, 0.04009, 0.003198, 0.02877, 0.03909, 0.0172, 0.03591, 0.03887, 0.05626, 0.07553, 0.05262, 0.04336, 0.07027, 0.02117, 0.02331, 0.02376, 0.02297, 0.02258, 0.02373, 0.01362, 0.01606, 0.01044, 0.001342, 0.09228, 0.09719, 0.1118, 0.1199, 0.3026, 0.01769, 0.01441, 0.002855]): _vg.add([_i], _w, 'REPLACE')
_vg = ob_cube.vertex_groups.new(name='Bone.006')
for _i, _w in zip([2, 3, 4, 5, 6, 7, 8, 9, 18, 19, 20, 21, 22, 23, 24, 25, 26, 27, 28, 29, 30, 31, 32, 33, 34, 35, 36, 37, 38, 41, 42, 43, 44, 45, 46, 51, 52, 53, 56, 57, 58, 63, 64, 65, 66, 67, 69, 70, 71, 72, 73, 74, 84, 85, 88, 92, 93, 94, 95, 96, 98, 99, 100, 101, 103, 106, 120, 121, 122, 123, 124, 125, 126, 127, 128, 129, 130, 131, 132, 133, 134, 135, 136, 137, 138, 139, 140, 141, 142, 143, 144, 145, 146, 149, 150, 151, 152, 153, 154, 159, 160, 161, 164, 165, 166, 171, 172, 173, 174, 175, 177, 178, 179, 180, 181, 182, 183, 184, 185, 210, 211, 213, 217, 218, 219, 222, 226, 227, 228], [0.04901, 0.2494, 0.3407, 0.07143, 0.001818, 0.1332, 0.06547, 0.09914, 0.02101, 0.1695, 0.05763, 0.03535, 0.1204, 0.05451, 0.08294, 0.02746, 0.05631, 0.111, 0.08686, 0.07327, 0.05057, 0.02275, 0.05218, 0.06133, 0.03968, 0.4869, 0.08562, 0.1284, 0.0348, 0.1937, 0.1348, 0.08996, 0.0617, 0.3873, 0.122, 0.05663, 0.205, 0.2698, 0.02613, 0.1064, 0.004845, 0.05008, 0.03448, 0.05242, 0.02693, 0.09689, 0.02705, 0.03882, 0.03484, 0.03072, 0.04133, 0.02275, 0.06818, 0.04623, 0.001091, 0.04168, 0.25, 0.3363, 0.1425, 0.2976, 0.3423, 0.06904, 0.27, 0.2386, 0.09885, 0.3029, 0.01469, 0.1699, 0.1997, 0.0565, 0.0329, 0.1205, 0.139, 0.05438, 0.08304, 0.09284, 0.05109, 0.0274, 0.05631, 0.06384, 0.02799, 0.1116, 0.08689, 0.07335, 0.05057, 0.02091, 0.05178, 0.06132, 0.03964, 0.4908, 0.08481, 0.1244, 0.0321, 0.1939, 0.1348, 0.09, 0.0617, 0.3884, 0.1221, 0.05246, 0.2052, 0.2703, 0.02621, 0.0998, 0.004155, 0.0469, 0.03293, 0.05232, 0.02687, 0.08678, 0.02705, 0.03883, 0.04251, 0.03485, 0.03072, 0.04135, 0.02275, 0.02841, 0.02025, 0.0669, 0.04475, 0.03242, 0.1807, 0.03046, 0.05508, 0.0152, 0.01314, 0.01911, 0.01]): _vg.add([_i], _w, 'REPLACE')
_vg = ob_cube.vertex_groups.new(name='Bone.001')
for _i, _w in zip([0, 1, 2, 3, 4, 5, 6, 7, 8, 9, 10, 11, 12, 13, 18, 19, 20, 21, 22, 23, 24, 26, 27, 28, 29, 30, 31, 32, 33, 34, 35, 36, 37, 38, 39, 41, 42, 43, 44, 45, 46, 47, 48, 51, 52, 53, 54, 55, 56, 57, 58, 59, 60, 63, 64, 65, 67, 68, 70, 71, 72, 73, 84, 85, 88, 90, 91, 92, 93, 94, 95, 96, 97, 98, 99, 100, 101, 102, 103, 104, 105, 106, 107, 108, 109, 110, 111, 120, 121, 122, 123, 124, 125, 126, 127, 128, 129, 130, 132, 133, 135, 136, 137, 138, 139, 140, 141, 142, 143, 144, 145, 146, 147, 149, 150, 151, 152, 153, 154, 155, 156, 159, 160, 161, 162, 163, 164, 165, 166, 167, 168, 171, 172, 173, 175, 176, 178, 179, 180, 181, 182, 209, 210, 211, 212, 213, 214, 215, 216, 217, 218, 219, 222], [0.7514, 0.7463, 0.1034, 0.2063, 0.3318, 0.3086, 0.7757, 0.6755, 0.7157, 0.7621, 0.2024, 0.2021, 0.02042, 0.02555, 0.02517, 0.1333, 0.0563, 0.02472, 0.09051, 0.02062, 0.05156, 0.02087, 0.07921, 0.06339, 0.03909, 0.01345, 0.01422, 0.03212, 0.0277, 0.006532, 0.2263, 0.7962, 0.2481, 0.7968, 0.1847, 0.1543, 0.1028, 0.05989, 0.02913, 0.3025, 0.7017, 0.2753, 0.07617, 0.06946, 0.1307, 0.2195, 0.752, 0.7501, 0.5939, 0.3042, 0.7466, 0.2011, 0.04945, 0.05912, 0.03046, 0.01514, 0.1207, 0.6081, 0.006256, 0.003635, 0.001004, 0.007944, 0.06684, 0.04176, 0.01853, 0.7559, 0.7495, 0.1001, 0.2051, 0.3047, 0.1519, 0.2558, 0.0817, 0.3305, 0.3045, 0.2255, 0.2837, 0.7777, 0.7637, 0.1984, 0.1984, 0.4687, 0.3345, 0.01593, 0.02147, 0.06296, 0.01276, 0.01599, 0.1328, 0.16, 0.05462, 0.02052, 0.0901, 0.1064, 0.01959, 0.05128, 0.06266, 0.01434, 0.0206, 0.03236, 0.07852, 0.06268, 0.03833, 0.01312, 0.01094, 0.02981, 0.02682, 0.006208, 0.2227, 0.7993, 0.2396, 0.7996, 0.1799, 0.1541, 0.1027, 0.05977, 0.02899, 0.3017, 0.7017, 0.2755, 0.07589, 0.06368, 0.128, 0.2189, 0.7567, 0.7549, 0.5936, 0.3024, 0.7468, 0.2003, 0.04735, 0.05646, 0.0279, 0.01444, 0.1171, 0.6085, 0.006199, 0.00874, 0.003549, 0.0009038, 0.007916, 0.05118, 0.06491, 0.03947, 0.1152, 0.3717, 0.1053, 0.07178, 0.2281, 0.08714, 0.02013, 0.03557, 0.04095]): _vg.add([_i], _w, 'REPLACE')
_vg = ob_cube.vertex_groups.new(name='Bone.005')
for _i, _w in zip([0, 1, 4, 5, 6, 7, 8, 9, 10, 11, 12, 13, 14, 15, 36, 38, 39, 45, 46, 47, 48, 49, 54, 55, 56, 57, 58, 59, 60, 61, 68, 90, 91, 94, 96, 97, 98, 100, 101, 102, 103, 104, 105, 106, 107, 108, 109, 110, 111, 113, 114, 115, 144, 146, 147, 153, 154, 155, 156, 157, 162, 163, 164, 165, 166, 167, 168, 169, 176, 209, 212, 213, 214, 215, 216], [0.2062, 0.2082, 0.01513, 0.001316, 0.05463, 0.1068, 0.09031, 0.06314, 0.7726, 0.7686, 0.8988, 0.8911, 0.002846, 0.02673, 0.04418, 0.04125, 0.7916, 0.02128, 0.0964, 0.6707, 0.8348, 0.06455, 0.2122, 0.2132, 0.3309, 0.0153, 0.07867, 0.7652, 0.8833, 0.05825, 0.3162, 0.2029, 0.2059, 0.02475, 0.009982, 0.8493, 0.01437, 0.00122, 0.01467, 0.05342, 0.06232, 0.7779, 0.7736, 0.06554, 0.5876, 0.9042, 0.8961, 0.7459, 0.8063, 0.02393, 0.07293, 0.07227, 0.04154, 0.03824, 0.7979, 0.02095, 0.09641, 0.6707, 0.8355, 0.06425, 0.2088, 0.2098, 0.3312, 0.01488, 0.07848, 0.7665, 0.8856, 0.05675, 0.3161, 0.8403, 0.8599, 0.5356, 0.8296, 0.8072, 0.7308]): _vg.add([_i], _w, 'REPLACE')
_vg = ob_cube.vertex_groups.new(name='Bone.003')
for _i, _w in zip([12, 13, 14, 15, 47, 48, 49, 50, 60, 61, 62, 82, 83, 97, 108, 109, 110, 111, 112, 113, 114, 115, 118, 119, 155, 156, 157, 158, 168, 169, 170, 197, 198, 200, 201, 204, 205, 207, 209, 212, 214, 215, 216], [0.06159, 0.06524, 0.9476, 0.9075, 0.00428, 0.07733, 0.8456, 0.1445, 0.06049, 0.8857, 0.1136, 0.0884, 0.0778, 0.07188, 0.05881, 0.0627, 0.1707, 0.1517, 0.9539, 0.9109, 0.832, 0.8471, 0.1915, 0.1513, 0.004133, 0.07696, 0.8464, 0.1445, 0.05939, 0.8887, 0.1138, 0.09803, 0.1103, 0.08853, 0.078, 0.08272, 0.05521, 0.04223, 0.1048, 0.0205, 0.06436, 0.111, 0.02135]): _vg.add([_i], _w, 'REPLACE')
_vg = ob_cube.vertex_groups.new(name='Bone.007')
for _i, _w in zip([15, 16, 17, 40, 49, 50, 61, 62, 79, 80, 81, 82, 83, 113, 114, 115, 116, 117, 118, 119, 148, 157, 158, 169, 170, 195, 196, 197, 198, 199, 200, 201, 202, 203, 204, 205, 206, 207, 208], [0.05177, 0.9754, 0.9961, 0.9822, 0.08479, 0.8475, 0.0536, 0.8783, 0.9844, 0.9923, 0.9948, 0.9064, 0.9166, 0.04992, 0.0897, 0.0777, 0.9767, 0.997, 0.7946, 0.837, 0.9848, 0.08438, 0.8477, 0.05215, 0.8782, 0.9852, 0.9928, 0.8957, 0.8814, 0.9963, 0.9063, 0.9165, 0.9954, 0.9836, 0.912, 0.9408, 0.9976, 0.951, 0.9923]): _vg.add([_i], _w, 'REPLACE')
_vg = ob_cube.vertex_groups.new(name='Bone.008')
for _i, _w in zip([2, 3, 4, 5, 6, 7, 8, 9, 18, 19, 20, 21, 22, 23, 24, 25, 26, 27, 28, 29, 30, 31, 32, 33, 34, 35, 36, 37, 38, 41, 42, 43, 44, 45, 46, 51, 52, 53, 56, 57, 58, 59, 63, 64, 65, 66, 67, 68, 69, 70, 71, 72, 73, 74, 75, 76, 77, 78, 84, 85, 86, 87, 88, 89, 91, 92, 93, 94, 95, 96, 98, 99, 100, 101, 102, 103, 104, 106, 107, 111, 114, 117, 118, 120, 121, 122, 123, 124, 125, 126, 127, 128, 129, 130, 131, 132, 133, 134, 135, 136, 137, 138, 139, 140, 141, 142, 147, 148, 149, 150, 151, 152, 153, 154, 157, 158, 160, 161, 165, 166, 167, 168, 171, 172, 173, 174, 175, 176, 177, 178, 179, 180, 181, 182, 183, 184, 185, 186, 187, 188, 189, 190, 191, 192, 193, 194, 196, 197, 199, 200, 202, 204, 206, 210, 211, 212, 215, 217, 218, 219, 221, 222, 224, 225, 226, 227, 228], [0.0, 0.0, 0.0, 0.0, 0.0, 0.0, 0.0, 0.0, 0.0267, 0.0, 0.0, 0.0, 0.0, 0.0, 0.0, 0.0, 0.0, 0.0, 0.0, 0.0, 0.02607, 0.0, 0.0, 0.0, 0.01447, 0.0, 0.0, 0.0, 0.0, 0.0, 0.0, 0.0, 0.0, 0.0, 0.0, 0.0, 0.0, 0.0, 0.0, 0.0, 0.0, 0.0, 0.0, 0.0, 0.0, 0.0, 0.01092, 0.01011, 0.0, 0.0, 0.0, 0.0, 0.0, 0.0, 0.0, 0.0, 0.05783, 0.0, 0.0, 0.0, 0.001579, 0.9882, 0.0, 1.0, 0.0, 0.0, 0.0, 0.0, 0.0, 0.0, 0.02597, 0.0, 0.0, 0.0, 0.0, 0.0, 0.0, 0.0, 0.0, 0.0, 0.0, 0.0, 0.0, 0.0, 0.0, 0.0, 0.0, 0.0, 0.0, 0.0, 0.0, 0.0, 0.0, 0.0, 0.0, 0.0, 0.0, 0.0, 0.0, 0.0, 0.0, 0.0, 0.0, 0.0, 0.0, 0.0, 0.0, 0.0, 0.0, 0.0, 0.0, 0.0, 0.0, 0.0, 0.0, 0.0, 0.0, 0.0, 0.0, 0.0, 0.0, 0.0, 0.0, 0.0, 0.0, 0.0, 0.0, 0.0, 0.0, 0.0, 0.0, 0.0, 0.0, 0.0, 0.0, 0.0, 0.0, 0.0, 0.0, 0.0, 0.0, 0.0, 0.0, 0.0, 0.0, 0.0, 0.0, 0.0, 0.0, 0.0, 0.0, 0.0, 0.0, 0.0, 0.0, 0.0, 0.0, 0.0, 0.0, 0.0, 0.0, 0.0, 0.0, 0.0, 0.0, 0.0, 0.0]): _vg.add([_i], _w, 'REPLACE')
_vg = ob_cube.vertex_groups.new(name='Bone.009')
for _i, _w in zip([0, 2, 3, 4, 5, 6, 7, 8, 18, 19, 20, 21, 22, 23, 24, 25, 26, 27, 28, 29, 30, 31, 32, 33, 34, 35, 36, 37, 38, 41, 42, 43, 44, 45, 46, 51, 52, 53, 54, 57, 58, 59, 63, 64, 65, 66, 67, 68, 69, 70, 71, 72, 73, 74, 75, 76, 77, 78, 84, 85, 86, 87, 88, 90, 92, 93, 94, 95, 96, 97, 98, 99, 100, 101, 102, 103, 104, 106, 108, 120, 121, 122, 123, 124, 125, 126, 127, 128, 129, 130, 131, 132, 133, 134, 135, 136, 137, 138, 139, 140, 141, 142, 143, 144, 145, 146, 147, 149, 150, 151, 152, 153, 154, 159, 160, 161, 162, 163, 164, 165, 166, 168, 171, 172, 173, 174, 175, 176, 177, 178, 179, 180, 181, 182, 183, 184, 185, 186, 187, 188, 189, 190, 191, 192, 193, 194, 210, 211, 212, 217, 218, 219, 220, 221, 222, 223, 224, 225, 226, 227, 228], [0.0, 0.0, 0.0, 0.02621, 0.0, 0.0, 0.0, 0.0, 0.0, 0.0, 0.0, 0.0, 0.0, 0.0, 0.0, 0.0, 0.0, 0.0, 0.0, 0.0, 0.0, 0.0, 0.0, 0.0, 0.0, 0.0, 0.0, 0.0, 0.0, 0.0, 0.0, 0.0, 0.0, 0.0, 0.0, 0.0, 0.0, 0.0, 0.0, 0.0, 0.0, 0.0, 0.0, 0.0, 0.0, 0.0, 0.0, 0.0, 0.0, 0.0, 0.0, 0.0, 0.0, 0.0, 0.0, 0.0, 0.0, 0.0, 0.0, 0.0, 0.0, 0.0, 0.0, 0.0, 0.0, 0.0, 0.0, 0.0, 0.0, 0.0, 0.0, 0.0, 0.0, 0.0, 0.0, 0.0, 0.0, 0.0, 0.0, 0.0, 0.0, 0.0, 0.0, 0.0, 0.0, 0.0, 0.0, 0.0, 0.0, 0.0, 0.0, 0.0, 0.0, 0.0, 0.0, 0.0, 0.0, 0.0, 0.0, 0.0, 0.0, 0.0, 0.0, 0.0, 0.0, 0.0, 0.0, 0.0, 0.0, 0.0, 0.0, 0.0, 0.0, 0.0, 0.0, 0.0, 0.0, 0.0, 0.0, 0.0, 0.0, 0.0, 0.0, 0.0, 0.0, 0.0, 0.0, 0.0, 0.0, 0.0, 0.0, 0.0, 0.0, 0.0, 0.0, 0.0, 0.0, 0.0, 0.0, 0.0, 0.0, 0.0, 0.0, 0.0, 0.0, 0.0, 0.0, 0.0, 0.0, 0.0, 0.0, 0.0, 0.01767, 0.9972, 0.0, 0.9999, 0.0, 0.0, 0.0, 0.0, 0.0]): _vg.add([_i], _w, 'REPLACE')
_m = ob_cube.modifiers.new('Armature', 'ARMATURE')
_m.object = ob_armature
ob_area.location = (4.072, 0.9877, 5.929)
ob_area.lineart.crease_threshold = 0.0
ob_lamp.location = (0.8168, 2.617, 9.134)
ob_lamp.rotation_euler = (0.0, 0.05522, 1.866)
ob_lamp.lock_rotations_4d = False
ob_lamp.empty_display_type = 'ARROWS'
ob_lamp.color = (0.0, 0.0, 0.0, 0.0)
ob_lamp.lineart.crease_threshold = 0.0
ob_camera.location = (7.481, -6.508, 5.344)
ob_camera.rotation_euler = (1.109, 0.01082, 0.8149)
ob_camera.lock_rotations_4d = False
ob_camera.empty_display_type = 'ARROWS'
ob_camera.color = (0.0, 0.0, 0.0, 0.0)
ob_camera.display_type = 'WIRE'
ob_camera.lineart.crease_threshold = 0.0

# ---- collection membership
col_collection_1.objects.link(ob_armature)
col_collection_1.objects.link(ob_cube)
col_collection_1.objects.link(ob_area)
col_collection_1.objects.link(ob_lamp)
col_collection_1.objects.link(ob_camera)

# ---- scene / render settings (as saved in the file)
scene.camera = ob_camera
scene.frame_start = 1; scene.frame_end = 250; scene.frame_set(246)
scene.render.engine = 'BLENDER_EEVEE_NEXT'
scene.render.resolution_percentage = 50
scene.render.dither_intensity = 0.0
scene.cycles.use_denoising = False
scene.cycles.samples = 10
scene.cycles.sampling_pattern = 'TABULATED_SOBOL'
scene.cycles.light_sampling_threshold = 0.0
scene.cycles.use_adaptive_sampling = False
scene.cycles.use_light_tree = False
scene.cycles.blur_glossy = 0.0
scene.cycles.pixel_filter_type = 'GAUSSIAN'
scene.cycles.sample_clamp_indirect = 0.0
scene.view_settings.view_transform = 'Standard'
bpy.context.view_layer.update()
